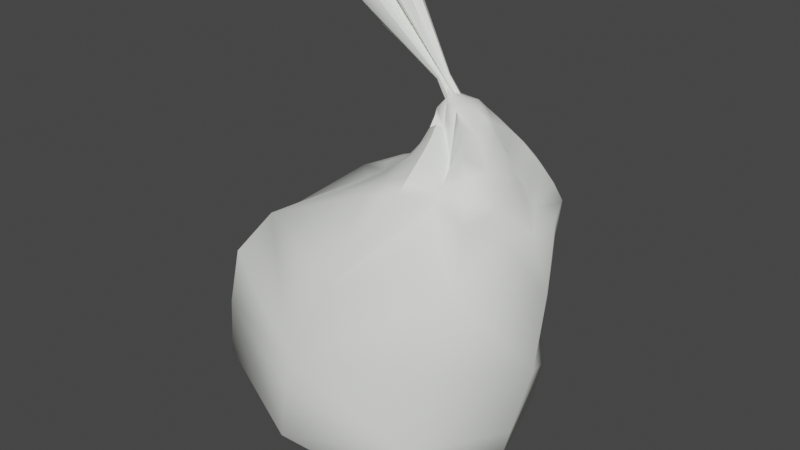 # Source: TrashBag.blend  (saved by Blender 2.83.19; exported with 4.5.12 LTS)
import bpy
from mathutils import Matrix  # noqa: F401  (used for matrix-valued properties, if any)

bpy.ops.wm.read_factory_settings(use_empty=True)
scene = bpy.context.scene
scene.name = 'Scene'

# ---- collections
col_collection = bpy.data.collections.new('Collection'); scene.collection.children.link(col_collection)

# ---- materials (node trees are filled in below, after node groups)
mat_people_white = bpy.data.materials.new('people_white')
mat_people_white.use_transparent_shadow = False
mat_people_white.diffuse_color = (0.9725, 1.0, 0.9451, 1.0)
mat_people_white.roughness = 0.5528

# ---- material node trees
mat_people_white.use_nodes = True; mat_people_white.node_tree.nodes.clear()
_N = mat_people_white.node_tree.nodes; _L = mat_people_white.node_tree.links
n0 = _N.new('ShaderNodeBsdfPrincipled'); n0.name = 'Principled BSDF'; n0.location = (10, 300)
n0.distribution = 'GGX'
n0.subsurface_method = 'BURLEY'
n0.inputs[0].default_value = (0.9725, 1.0, 0.9451, 1.0)
n0.inputs[2].default_value = 0.5528
n0.inputs[3].default_value = 1.45
n0.inputs[27].default_value = (0.0, 0.0, 0.0, 1.0)
n0.inputs[28].default_value = 1.0
n1 = _N.new('ShaderNodeOutputMaterial'); n1.name = 'Material Output'; n1.location = (300, 300)
n2 = _N.new('ShaderNodeNormalMap'); n2.name = 'Normal Map'; n2.location = (-300, -300)
n2.label = 'Normal/Map'
_L.new(n0.outputs[0], n1.inputs[0])
_L.new(n2.outputs[0], n0.inputs[5])
n1.is_active_output = True

# ---- world
world_world = bpy.data.worlds.new('World'); scene.world = world_world
world_world.use_nodes = True; world_world.node_tree.nodes.clear()
_N = world_world.node_tree.nodes; _L = world_world.node_tree.links
n0 = _N.new('ShaderNodeOutputWorld'); n0.name = 'World Output'; n0.location = (300, 300)
n1 = _N.new('ShaderNodeBackground'); n1.name = 'Background'; n1.location = (10, 300)
n1.inputs[0].default_value = (0.05088, 0.05088, 0.05088, 1.0)
_L.new(n1.outputs[0], n0.inputs[0])
n0.is_active_output = True
world_world.color = (0.05088, 0.05088, 0.05088)
world_world.use_sun_shadow = False
world_world.sun_shadow_jitter_overblur = 0.0

# ---- meshes
me_trashbag = bpy.data.meshes.new('TrashBag')
me_trashbag.from_pydata([(0.08292, 0.0675, -0.0006891), (0.05571, 0.07105, 0.0185), (0.07256, 0.05532, 0.02007), (0.06077, 0.08698, -0.0009166), (0.06076, 0.04335, 0.03938), (0.0479, 0.06104, 0.02361), (0.03343, 0.05943, 0.03386), (0.0352, 0.07618, 0.0163), (0.0336, 0.0933, -0.001558), (0.03774, 0.02518, 0.06742), (0.04131, 0.04715, 0.0388), (0.03476, 0.03664, 0.05037), (0.04854, 0.03293, 0.05555), (0.02353, 0.03386, 0.06156), (0.0289, 0.04484, 0.04949), (0.009128, 0.02533, 0.05581), (0.02083, 0.03577, 0.03714), (0.009114, 0.03319, 0.04304), (0.0201, 0.02565, 0.04907), (0.005525, 0.04341, 0.02723), (0.01883, 0.04906, 0.02196), (-0.029, 0.05836, -0.02379), (0.0124, 0.0644, 0.005811), (0.001614, 0.07995, -0.01012), (-0.004158, 0.0551, 0.0111), (-0.01572, 0.02912, 0.01104), (-0.03657, 0.03448, -0.003256), (-0.002632, 0.02366, 0.02688), (0.003125, 0.01872, 0.04256), (0.004482, 0.01481, 0.05553), (0.00522, 0.001963, 0.05066), (0.0005371, 0.001875, 0.04361), (-0.00584, 0.001123, 0.02817), (0.01188, -0.02099, 0.04851), (0.001702, -0.01359, 0.04529), (0.005369, -0.02821, 0.0509), (0.002751, -0.01008, 0.05849), (-0.003953, -0.01623, 0.02786), (-0.01845, -0.06527, 0.01122), (-0.01788, -0.02242, 0.01208), (-0.03548, -0.0281, -4.441e-05), (-0.005251, -0.05149, 0.02471), (-0.04254, -0.003262, -0.001264), (-0.01977, -0.001055, 0.01303), (0.002271, -0.03876, 0.03797), (0.01063, -0.06188, 0.03613), (0.006108, -0.07627, 0.02514), (0.01274, -0.04825, 0.04682), (0.02577, -0.05077, 0.05443), (0.0282, -0.06427, 0.04583), (0.02958, -0.07793, 0.03702), (0.01261, -0.03586, 0.05738), (0.01094, -0.026, 0.06663), (0.02511, -0.0285, 0.05689), (0.02217, -0.03812, 0.06324), (0.03359, -0.02016, 0.0749), (0.04771, -0.04934, 0.02634), (0.04316, -0.028, 0.06673), (0.04628, -0.04513, 0.02857), (0.0543, -0.03801, 0.05587), (0.04948, -0.05482, 0.02348), (0.07605, -0.06132, 0.02728), (0.05138, -0.06104, 0.0198), (0.05317, -0.06746, 0.0151), (0.06558, -0.04935, 0.04268), (0.07986, -0.02811, 0.02529), (0.0913, -0.03538, 0.01611), (0.06367, -0.02079, 0.05232), (0.06605, 0.001221, 0.05435), (0.0821, 0.0003467, 0.03528), (0.0972, -0.0007861, 0.01347), (0.05465, -0.01508, 0.05307), (0.03852, -0.01014, 0.07468), (0.04095, 0.002129, 0.07318), (0.05054, 0.001875, 0.06922), (0.0508, 0.01855, 0.05627), (0.04078, 0.01463, 0.07059), (0.06303, 0.02039, 0.02038), (0.07479, 0.02628, 0.001783), (0.08594, 0.03245, -0.01146), (0.02533, 0.02613, 0.07244), (0.03043, 0.02093, 0.07497), (0.017, 0.009058, 0.08101), (0.01537, 0.01077, 0.07988), (0.01006, 0.008638, 0.0828), (0.0191, 0.02787, 0.06957), (-0.06153, 0.08664, -0.02951), (-0.1203, 0.112, -0.05843), (-0.08854, 0.04405, -0.02667), (-0.1487, -0.06835, -0.06571), (-0.1024, -0.0073, -0.02619), (0.0007739, 0.01083, 0.09799), (-0.08007, 0.03333, 0.1775), (-0.06666, 0.03476, 0.1804), (-0.001521, 0.009077, 0.09701), (-0.06134, 0.03951, -0.01514), (-0.05029, 0.06889, -0.03609), (0.0129, 0.02615, 0.06664), (0.007629, 0.02099, 0.06435), (0.01115, 0.01077, 0.07764), (0.009277, 0.009053, 0.07689), (0.003865, 0.01255, 0.06393), (0.008713, 0.004766, 0.08078), (0.007302, 0.002798, 0.07698), (0.005479, 0.002319, 0.05895), (-0.004016, 0.005708, 0.09575), (-0.08613, 0.008911, 0.1326), (-0.09451, 0.01799, 0.1643), (-0.006865, 0.004072, 0.09301), (-0.004417, 0.009282, 0.09455), (-0.005759, 0.0007666, 0.09454), (-0.09004, -0.01415, 0.1587), (-0.09482, -0.002764, 0.158), (-0.005522, -0.002788, 0.09479), (-0.05351, -0.03052, -0.01103), (-0.03761, -0.07927, -0.00232), (0.002195, -0.007402, 0.06653), (0.01226, -0.01635, 0.05537), (0.007346, -0.000586, 0.07762), (0.007939, -0.004971, 0.07702), (0.008918, -0.02039, 0.07293), (0.009697, -0.005083, 0.0798), (0.01173, -0.00564, 0.08106), (0.02098, -0.0225, 0.06583), (-0.07103, -0.005469, -0.01384), (-0.07048, -0.03538, -0.02086), (-0.003833, -0.003687, 0.09639), (-0.07736, -0.01903, 0.1766), (-0.08723, -0.0226, 0.1661), (-0.00187, -0.003652, 0.0979), (-0.0009985, 0.001309, 0.09846), (-0.06203, -0.01142, 0.1894), (-0.08831, 0.006357, 0.191), (0.001667, -0.00167, 0.09991), (0.007031, -0.0006787, 0.09014), (0.02119, -0.0204, 0.07919), (0.02706, -0.0156, 0.08055), (0.01584, -0.003394, 0.08276), (-0.1311, -0.1245, -0.05034), (-0.06228, -0.0927, -0.01671), (-0.01299, -0.1054, -0.001171), (-0.0209, -0.1593, -0.08636), (0.02799, -0.1049, 0.0125), (-0.001323, -0.09084, 0.01297), (0.02982, -0.09139, 0.02641), (0.02264, 0.1224, -0.03621), (0.02932, 0.1088, -0.01859), (0.06355, 0.1014, -0.01996), (0.09757, 0.08786, -0.04363), (0.09125, 0.07843, -0.02154), (0.06419, 0.114, -0.03996), (-0.01164, 0.09394, -0.02469), (-0.02735, 0.1061, -0.04005), (0.002991, 0.006841, 0.09993), (-0.06001, 0.0293, 0.1867), (-0.0568, 0.02015, 0.1913), (0.002229, 0.009336, 0.09911), (0.01234, 0.002954, 0.08381), (0.01779, 0.006216, 0.08197), (0.0005029, 0.003843, 0.09916), (0.002686, 0.0008349, 0.1004), (-0.06626, 0.009526, 0.194), (-0.05792, -0.002056, 0.1928), (-0.002849, 0.0108, 0.0955), (-0.08918, 0.02875, 0.1595), (-0.08259, 0.03446, 0.1656), (-0.1688, -0.1025, -0.2946), (-0.1984, -0.007949, -0.304), (-0.07316, -0.01388, -0.3465), (-0.163, 0.08505, -0.3036), (0.02464, 0.07707, -0.3487), (0.05327, -0.01847, -0.3608), (-0.06866, 0.1134, -0.3385), (0.01884, -0.1105, -0.3397), (-0.07649, -0.1398, -0.3263), (-0.2032, -0.1322, -0.2509), (-0.2423, -0.003765, -0.2453), (-0.2005, -0.13, -0.1834), (0.09589, 0.03752, -0.03384), (-0.07556, -0.1801, -0.2841), (-0.06513, 0.1574, -0.3003), (-0.1954, 0.1209, -0.2631), (-0.1925, 0.1231, -0.1941), (-0.241, -0.001353, -0.1756), (-0.0576, 0.1603, -0.2358), (0.0625, 0.1096, -0.3335), (0.07445, 0.112, -0.2751), (-0.06803, -0.1772, -0.2195), (0.06651, -0.1409, -0.2626), (0.05467, -0.1436, -0.3213), (0.1123, -0.04961, -0.02863), (0.1447, -0.007744, -0.1017), (0.1213, -0.00374, -0.04005), (0.1028, -0.04271, -0.005189), (0.1102, -0.002095, -0.009681), (0.09979, -0.109, -0.06959), (0.1166, 0.04543, -0.04406), (0.08482, -0.07297, 0.009567), (0.09163, -0.08405, -0.01109), (0.001626, 0.1537, -0.07927), (0.09029, 0.09002, -0.09742), (0.03096, -0.007446, 0.08072), (0.05453, -0.07349, 0.00917), (0.0553, -0.07906, 0.001806), (-0.03373, 0.1617, -0.1516), (0.07208, 0.09322, -0.1824), (-0.1704, 0.1213, -0.1157), (-0.1921, -0.06638, -0.1225), (-0.1817, -0.1313, -0.1107), (-0.05969, -0.1784, -0.181), (0.08257, -0.1265, -0.1685), (0.1016, -0.01892, -0.3391), (0.115, -0.01662, -0.2828), (0.1372, -0.01255, -0.1941), (0.01716, -0.0005713, 0.08293), (0.0329, 0.002466, 0.07972), (0.0328, 0.0125, 0.07766)], [], [(0, 1, 2), (0, 3, 1), (4, 1, 5), (4, 2, 1), (6, 1, 7), (6, 5, 1), (8, 1, 3), (8, 7, 1), (9, 10, 11), (9, 12, 10), (13, 10, 14), (13, 11, 10), (6, 10, 5), (6, 14, 10), (4, 10, 12), (4, 5, 10), (15, 16, 17), (15, 18, 16), (19, 16, 20), (19, 17, 16), (6, 16, 14), (6, 20, 16), (13, 16, 18), (13, 14, 16), (21, 22, 23), (21, 24, 22), (8, 22, 7), (8, 23, 22), (6, 22, 20), (6, 7, 22), (19, 22, 24), (19, 20, 22), (21, 25, 24), (21, 26, 25), (19, 25, 27), (19, 24, 25), (15, 28, 29), (15, 17, 28), (30, 28, 31), (30, 29, 28), (32, 28, 27), (32, 31, 28), (33, 34, 35), (33, 36, 34), (32, 34, 31), (32, 37, 34), (30, 34, 36), (30, 31, 34), (38, 39, 40), (38, 41, 39), (42, 39, 43), (42, 40, 39), (44, 39, 41), (44, 37, 39), (38, 45, 41), (38, 46, 45), (44, 45, 47), (44, 41, 45), (48, 45, 49), (48, 47, 45), (50, 45, 46), (50, 49, 45), (33, 51, 52), (33, 35, 51), (53, 51, 54), (53, 52, 51), (48, 51, 47), (48, 54, 51), (44, 51, 35), (44, 47, 51), (55, 56, 57), (55, 58, 56), (59, 56, 60), (59, 57, 56), (48, 56, 54), (48, 60, 56), (53, 56, 58), (53, 54, 56), (61, 62, 63), (61, 64, 62), (50, 62, 49), (50, 63, 62), (48, 62, 60), (48, 49, 62), (59, 62, 64), (59, 60, 62), (61, 65, 64), (61, 66, 65), (59, 65, 67), (59, 64, 65), (68, 65, 69), (68, 67, 65), (70, 65, 66), (70, 69, 65), (55, 71, 72), (55, 57, 71), (73, 71, 74), (73, 72, 71), (68, 71, 67), (68, 74, 71), (59, 71, 57), (59, 67, 71), (9, 75, 12), (9, 76, 75), (4, 75, 77), (4, 12, 75), (68, 75, 74), (68, 77, 75), (73, 75, 76), (73, 74, 75), (0, 78, 79), (0, 2, 78), (70, 78, 69), (70, 79, 78), (68, 78, 77), (68, 69, 78), (4, 78, 2), (4, 77, 78), (9, 80, 81), (9, 11, 80), (82, 80, 83), (82, 81, 80), (84, 80, 85), (84, 83, 80), (13, 80, 11), (13, 85, 80), (86, 87, 88), (88, 89, 90), (91, 92, 93), (91, 94, 92), (88, 87, 89), (21, 95, 26), (21, 96, 95), (15, 97, 18), (15, 98, 97), (13, 97, 85), (13, 18, 97), (84, 97, 99), (84, 85, 97), (100, 97, 98), (100, 99, 97), (100, 101, 102), (100, 98, 101), (103, 101, 104), (103, 102, 101), (30, 101, 29), (30, 104, 101), (105, 106, 107), (105, 108, 106), (100, 105, 109), (100, 102, 105), (86, 95, 96), (86, 88, 95), (110, 111, 112), (110, 113, 111), (108, 112, 106), (108, 110, 112), (38, 114, 115), (38, 40, 114), (33, 116, 36), (33, 117, 116), (30, 116, 104), (30, 36, 116), (103, 116, 118), (103, 104, 116), (119, 116, 117), (119, 118, 116), (33, 120, 117), (33, 52, 120), (119, 120, 121), (119, 117, 120), (122, 120, 123), (122, 121, 120), (53, 120, 52), (53, 123, 120), (90, 114, 124), (90, 125, 114), (126, 127, 128), (126, 129, 127), (119, 126, 113), (119, 121, 126), (42, 114, 40), (42, 124, 114), (130, 131, 132), (130, 133, 131), (122, 130, 129), (122, 134, 130), (90, 89, 125), (55, 135, 58), (55, 136, 135), (53, 135, 123), (53, 58, 135), (122, 135, 134), (122, 123, 135), (137, 135, 136), (137, 134, 135), (125, 138, 139), (125, 89, 138), (139, 138, 140), (140, 141, 142), (140, 138, 141), (38, 143, 46), (38, 115, 143), (50, 143, 144), (50, 46, 143), (142, 143, 140), (142, 144, 143), (139, 143, 115), (145, 146, 147), (148, 147, 149), (148, 150, 147), (21, 151, 96), (21, 23, 151), (86, 151, 152), (86, 96, 151), (145, 151, 146), (145, 152, 151), (153, 154, 155), (153, 156, 154), (153, 157, 158), (153, 159, 157), (160, 161, 162), (160, 159, 161), (94, 83, 84), (94, 91, 83), (156, 93, 154), (156, 91, 93), (163, 164, 165), (163, 109, 164), (94, 165, 92), (94, 163, 165), (108, 102, 103), (108, 105, 102), (109, 107, 164), (109, 105, 107), (113, 118, 119), (113, 110, 118), (110, 103, 118), (110, 108, 103), (129, 121, 122), (129, 126, 121), (113, 128, 111), (113, 126, 128), (133, 134, 137), (133, 130, 134), (129, 132, 127), (129, 130, 132), (166, 167, 168), (133, 162, 131), (133, 160, 162), (157, 159, 160), (169, 168, 167), (170, 171, 168), (169, 172, 168), (173, 174, 168), (173, 168, 171), (170, 168, 172), (166, 168, 174), (166, 175, 176), (177, 176, 175), (148, 149, 178), (166, 176, 167), (166, 179, 175), (0, 178, 149), (169, 180, 172), (169, 181, 180), (169, 167, 176), (182, 181, 176), (169, 176, 181), (182, 176, 183), (182, 184, 180), (177, 183, 176), (170, 172, 180), (170, 180, 185), (186, 180, 184), (186, 185, 180), (182, 180, 181), (166, 174, 179), (177, 179, 187), (177, 175, 179), (188, 179, 189), (188, 187, 179), (173, 179, 174), (173, 189, 179), (190, 191, 192), (70, 66, 193), (70, 193, 194), (190, 195, 191), (61, 193, 66), (148, 178, 196), (61, 197, 193), (192, 193, 190), (192, 194, 193), (198, 195, 190), (145, 199, 152), (0, 79, 178), (192, 178, 194), (192, 196, 178), (192, 191, 196), (8, 146, 151), (159, 155, 161), (70, 194, 178), (70, 178, 79), (196, 200, 148), (196, 191, 200), (8, 151, 23), (159, 153, 155), (55, 201, 136), (55, 72, 201), (139, 140, 143), (61, 202, 197), (61, 63, 202), (198, 202, 203), (198, 197, 202), (142, 202, 144), (142, 203, 202), (50, 202, 63), (50, 144, 202), (142, 141, 203), (203, 195, 198), (203, 141, 195), (186, 204, 205), (186, 184, 204), (200, 204, 199), (200, 205, 204), (87, 204, 206), (87, 199, 204), (182, 204, 184), (182, 206, 204), (182, 207, 206), (182, 183, 207), (87, 207, 89), (87, 206, 207), (138, 207, 208), (138, 89, 207), (177, 207, 183), (177, 208, 207), (177, 209, 208), (177, 187, 209), (138, 209, 141), (138, 208, 209), (195, 209, 210), (195, 141, 209), (188, 209, 187), (188, 210, 209), (186, 211, 185), (186, 212, 211), (170, 211, 171), (170, 185, 211), (173, 211, 189), (173, 171, 211), (188, 211, 212), (188, 189, 211), (200, 213, 205), (200, 191, 213), (186, 213, 212), (186, 205, 213), (188, 213, 210), (188, 212, 213), (195, 213, 191), (195, 210, 213), (148, 200, 150), (150, 199, 145), (150, 200, 199), (0, 147, 3), (0, 149, 147), (8, 147, 146), (8, 3, 147), (145, 147, 150), (137, 201, 214), (137, 136, 201), (157, 201, 215), (157, 214, 201), (73, 201, 72), (73, 215, 201), (152, 87, 86), (152, 199, 87), (157, 160, 214), (27, 28, 19), (17, 19, 28), (84, 99, 94), (163, 94, 99), (124, 42, 95), (26, 95, 42), (90, 124, 88), (95, 88, 124), (137, 214, 133), (160, 133, 214), (190, 193, 198), (197, 198, 193), (216, 76, 81), (9, 81, 76), (157, 215, 158), (216, 158, 215), (158, 216, 82), (81, 82, 216), (32, 27, 25), (32, 25, 43), (42, 43, 25), (42, 25, 26), (44, 35, 34), (44, 34, 37), (32, 43, 39), (32, 39, 37), (82, 83, 91), (82, 91, 156), (100, 109, 163), (100, 163, 99), (15, 29, 101), (15, 101, 98), (139, 115, 114), (139, 114, 125), (82, 156, 153), (82, 153, 158), (73, 76, 216), (73, 216, 215)])
me_trashbag.polygons.foreach_set('use_smooth', [True] * 416)
_k = set([(6, 14), (13, 14), (15, 17), (17, 19), (33, 34), (33, 51), (33, 117), (34, 35), (34, 36), (35, 51), (48, 49), (48, 54), (49, 50), (50, 144), (51, 52), (51, 53), (51, 54), (52, 120), (53, 54), (53, 58), (53, 123), (55, 57), (55, 58), (56, 58), (56, 60), (57, 59), (59, 64), (60, 62), (61, 64), (62, 63), (83, 84), (83, 91), (84, 94), (84, 97), (84, 99), (86, 95), (86, 151), (87, 206), (94, 165), (99, 100), (99, 163), (100, 102), (100, 109), (102, 103), (102, 105), (103, 108), (103, 118), (105, 106), (105, 107), (106, 108), (107, 109), (113, 119), (117, 119), (118, 119), (119, 121), (121, 122), (122, 123), (122, 129), (122, 134), (126, 127), (127, 129), (129, 132), (130, 131), (130, 132), (130, 134), (131, 133), (133, 137), (134, 135), (134, 137), (138, 208), (142, 144), (153, 155), (153, 158), (155, 159), (157, 158), (157, 159), (157, 214), (159, 161), (160, 161), (160, 214), (163, 165), (177, 208), (182, 206), (195, 198), (197, 198)])
me_trashbag.attributes.new('sharp_edge', 'BOOLEAN', 'EDGE').data.foreach_set('value', [ (min(e.vertices), max(e.vertices)) in _k for e in me_trashbag.edges])
_uv = me_trashbag.uv_layers.new(name='UVSet0')
_uv.uv.foreach_set('vector', [-7.784, 1.156, -8.726, 2.54, -7.575, 2.449, -8.117, 1.089, -9.571, 1.333, -9.029, 2.493, 10.48, 2.345, 11.47, 0.8962, 10.8, 1.034, -7.521, 2.426, -7.673, 1.155, -8.824, 1.253, 0.7933, -1.722, 1.948, -2.636, 0.9274, -2.931, -12.39, 16.08, -12.96, 15.39, -13.63, 15.28, -0.7335, -2.949, 0.4523, -1.514, 0.6515, -2.779, 0.7879, -3.886, 0.828, -2.647, 1.85, -2.357, 6.594, 7.81, 7.567, 6.28, 6.916, 6.823, 0.645, 3.163, 1.208, 2.473, 0.8753, 1.365, -9.331, 4.528, -9.523, 2.949, -9.708, 3.756, -11.05, 7.862, -11.12, 7.06, -11.62, 6.378, -8.837, 0.927, -8.099, 1.146, -8.451, 0.1249, -9.107, 2.206, -8.633, 3.19, -8.364, 2.408, 1.391, 1.646, 0.4092, 1.507, 0.7743, 2.604, 1.834, -1.182, 1.203, -2.373, 0.8575, -1.35, -0.1421, 5.374, 0.5263, 4.355, -0.08434, 4.627, -5.713, 3.607, -5.256, 3.154, -5.495, 2.408, 3.168, 0.5327, 3.727, 1.348, 3.916, 0.3523, -0.2496, 3.516, -0.1399, 4.468, 0.4699, 4.194, 12.73, 18.89, 11.4, 18.63, 11.77, 19.42, 13.02, 15.51, 12.48, 14.57, 11.7, 15.22, 11.8, 21.3, 12.23, 20.15, 11.57, 20.57, 10.53, 20.01, 11.29, 19.61, 10.91, 18.83, 13.67, 8.483, 13.91, 11.03, 14.77, 10.14, 5.803, 7.811, 6.379, 9.88, 7.364, 9.844, 14.11, 9.877, 12.29, 9.649, 13.19, 10.71, 14.45, 5.964, 13.28, 4.608, 12.64, 5.664, 13.48, 15.79, 13.94, 14.08, 13.04, 14.81, 11.7, 11.78, 12.65, 11.02, 11.7, 10.01, 6.073, 2.709, 7.084, 1.55, 6.1, 1.602, 2.881, -0.6613, 3.625, -0.8562, 3.612, -2.015, 13.68, 12.1, 11.92, 13.68, 13.25, 14.2, 7.813, 0.6704, 6.55, 1.684, 7.0, 2.895, 12.76, 14.35, 12.21, 12.93, 11.78, 13.91, 12.66, 14.16, 13.38, 13.32, 12.07, 12.77, 10.88, 19.68, 10.69, 18.9, 10.34, 19.49, 11.0, 19.69, 11.54, 19.18, 10.81, 18.91, 10.52, 17.8, 11.44, 17.62, 10.62, 17.39, 10.5, 20.33, 11.06, 20.74, 11.43, 20.17, 10.76, 17.96, 11.42, 18.99, 11.87, 18.25, 10.74, 17.98, 10.57, 18.79, 11.4, 19.0, 8.606, -0.5005, 8.762, -1.131, 8.126, -0.6398, 5.836, 19.7, 6.483, 20.28, 6.476, 19.59, 10.81, 18.81, 9.824, 19.48, 10.59, 19.62, 10.74, 19.21, 9.908, 18.96, 9.754, 19.87, 10.24, 20.47, 9.563, 19.97, 9.541, 20.66, 10.42, 19.03, 10.55, 18.63, 9.784, 18.48, 7.787, 13.24, 9.717, 14.17, 9.902, 13.08, 7.911, 14.56, 8.225, 15.69, 9.9, 15.36, 10.88, 14.23, 9.347, 14.96, 10.3, 15.45, 10.81, 14.73, 9.571, 14.37, 9.271, 15.44, 8.479, 18.35, 9.838, 17.12, 8.157, 17.41, 8.726, 16.45, 9.977, 16.21, 9.98, 15.11, 7.595, 15.19, 6.851, 16.96, 7.771, 16.34, 6.702, 17.11, 5.389, 17.86, 5.695, 18.74, 7.766, 19.38, 6.598, 18.99, 7.019, 19.75, 7.546, 18.98, 7.346, 18.0, 6.387, 18.56, 4.081, 20.82, 4.437, 19.56, 3.621, 20.16, 4.609, 20.59, 5.223, 20.13, 4.917, 19.31, 3.261, 18.96, 4.5, 19.05, 4.297, 18.14, 3.309, 19.35, 3.737, 20.05, 4.548, 19.44, 9.428, 19.43, 8.591, 19.65, 8.943, 20.23, 7.8, 3.309, 7.303, 3.252, 7.117, 3.842, 7.23, 6.576, 6.558, 6.303, 6.705, 6.855, -4.054, 21.46, -3.347, 21.96, -3.351, 21.28, 4.156, 20.98, 5.114, 21.29, 4.783, 20.55, 4.258, 21.03, 4.746, 21.66, 5.218, 21.33, 7.797, 19.58, 7.478, 20.64, 8.044, 20.39, 7.518, 19.73, 6.764, 20.08, 7.181, 20.78, 2.384, 22.28, 1.193, 19.61, 1.795, 21.83, 8.674, 19.58, 7.94, 16.97, 7.754, 16.81, 6.065, 20.99, 6.041, 19.38, 5.794, 19.17, 1.276, 21.19, 1.979, 21.79, 1.371, 19.58, -7.44, 17.69, -8.406, 16.19, -7.763, 18.41, -7.779, 16.28, -8.427, 14.43, -8.604, 14.7, -8.717, 16.79, -8.597, 14.63, -8.73, 14.84, -8.999, 15.66, -8.438, 15.85, -8.523, 13.54, -0.4997, 20.48, 0.6564, 19.91, 0.4579, 19.55, -1.705, 20.29, -1.026, 21.17, -0.5191, 19.79, -6.216, 17.22, -7.74, 16.65, -6.569, 17.95, -6.296, 16.64, -7.68, 15.66, -7.812, 16.05, -7.627, 16.89, -8.181, 14.75, -8.363, 15.08, -7.094, 18.15, -6.75, 17.42, -7.881, 16.08, -0.08579, 21.96, -0.3013, 19.82, -0.7986, 21.2, 5.975, 21.01, 5.707, 19.19, 5.434, 18.93, -8.463, 13.87, -10.06, 14.38, -8.627, 14.97, -8.52, 11.15, -10.12, 11.0, -10.05, 11.82, -8.363, 18.79, -9.882, 17.41, -9.349, 18.94, -8.793, 14.5, -8.6, 13.48, -10.01, 12.84, -10.16, 18.88, -9.822, 16.73, -10.85, 17.84, -10.71, 17.9, -9.722, 17.39, -10.08, 15.82, -11.74, 12.01, -10.02, 12.15, -10.11, 11.34, -11.69, 16.77, -11.05, 17.94, -9.973, 16.88, -7.858, 20.32, -8.995, 19.29, -8.384, 20.51, -9.169, 13.54, -8.981, 12.83, -9.868, 12.17, -4.009, 23.32, -4.646, 21.98, -4.5, 23.16, -10.08, 17.96, -9.467, 17.81, -9.834, 16.49, -0.42, 17.9, -0.05647, 16.97, -0.5622, 16.79, -8.806, 20.87, -8.044, 21.63, -7.903, 20.45, -8.78, 13.12, -9.899, 13.4, -8.985, 14.02, -4.419, 10.98, -5.104, 11.7, -4.734, 12.09, -11.46, 13.16, -11.38, 12.24, -12.06, 12.5, -10.53, 10.82, -9.955, 10.85, -10.16, 9.979, -12.86, 19.78, -11.34, 20.21, -12.12, 18.48, -12.79, 12.56, -12.03, 13.4, -11.34, 13.17, -8.023, 6.898, -9.103, 7.315, -8.257, 7.947, -6.765, 13.45, -7.886, 11.85, -7.885, 13.75, -10.27, 15.17, -11.32, 14.45, -10.9, 15.24, -4.561, 0.4645, -4.17, 0.1227, -4.668, -0.8085, -14.74, 16.16, -12.74, 15.51, -13.41, 14.88, -14.85, 17.86, -13.84, 18.7, -12.82, 17.31, -4.689, 7.947, -6.499, 7.559, -5.115, 9.204, -3.295, 0.7237, -4.877, -0.7349, -5.06, 0.1659, -0.601, 7.451, -0.5442, 4.507, -1.022, 5.541, -4.766, 8.98, -4.23, 7.853, -5.52, 6.133, -12.73, 19.54, -12.77, 17.36, -13.75, 18.77, -12.42, 20.18, -11.78, 18.83, -12.57, 18.01, -4.386, 1.464, -4.942, 1.84, -4.589, 1.994, -2.083, 6.223, -2.376, 5.228, -2.694, 6.499, 7.105, -0.8006, 8.059, -1.219, 7.114, -0.931, 5.191, -4.468, 6.106, -4.708, 6.03, -5.085, 6.019, 2.777, 7.24, 2.422, 7.077, 2.108, -9.818, 10.77, -10.04, 10.54, -11.0, 10.29, -3.799, 5.776, -3.571, 6.41, -3.33, 5.122, 2.879, 4.439, 2.549, 4.876, 2.815, 5.11, 15.7, 4.362, 17.31, 1.242, 13.61, 2.945, 13.37, 11.4, 8.402, 6.958, 10.87, 10.49, -0.5005, 23.04, -4.969, 26.7, -4.32, 26.94, 2.526, 24.83, 2.403, 24.74, -1.719, 28.76, 14.32, 11.03, 18.26, 10.02, 10.14, 5.836, 6.458, -1.471, 4.538, -1.525, 5.29, -0.349, 6.547, -3.789, 6.09, -5.045, 4.627, -3.854, 0.8165, 17.93, 0.9349, 18.49, 1.404, 17.66, 9.158, 17.94, 8.827, 18.29, 9.143, 18.51, 7.186, 12.52, 6.488, 12.61, 6.75, 12.85, 8.002, 22.53, 7.792, 21.79, 7.302, 22.61, 10.39, 20.9, 11.46, 20.36, 10.56, 20.68, 7.904, 10.69, 9.075, 10.24, 8.86, 9.961, 9.661, 15.53, 10.64, 15.25, 10.35, 15.0, 9.599, 14.78, 9.698, 14.87, 10.57, 14.49, 9.474, 16.87, 9.711, 16.19, 9.219, 17.01, 10.14, 18.54, 10.86, 18.06, 10.43, 17.88, 10.02, 21.52, 10.68, 21.01, 10.24, 20.64, 10.2, 21.12, 10.24, 21.34, 10.85, 20.6, 10.53, 20.08, 10.85, 20.87, 11.07, 20.5, 10.42, 20.08, 10.33, 20.48, 10.76, 20.85, -0.1019, 22.83, -4.397, 24.18, -4.992, 25.77, 0.2524, 23.74, 0.1238, 23.56, -4.038, 25.1, 10.42, 14.18, 10.11, 15.31, 10.3, 15.29, 9.873, 12.0, 9.646, 12.18, 9.753, 13.16, -15.77, 13.49, -13.3, 13.53, -15.0, 12.7, 15.66, 4.328, 13.55, 2.933, 13.19, 4.384, 9.911, 10.36, 8.754, 15.58, 9.333, 15.8, 9.231, 14.72, 9.066, 14.65, 6.51, 19.32, 4.201, 8.864, 8.293, 12.51, 8.054, 11.06, 8.929, 6.665, 8.751, 6.733, 10.57, 11.89, 7.722, 13.5, 10.2, 12.4, 7.609, 12.14, 7.798, 12.5, 9.912, 12.33, 10.23, 11.32, 6.144, 19.31, 6.856, 20.31, 6.79, 19.89, 1.372, 21.88, 1.414, 22.29, 2.021, 22.92, 9.886, 20.39, 9.178, 21.0, 9.782, 20.79, 10.34, 20.44, 9.634, 20.63, 9.638, 21.06, 10.2, 20.81, 9.868, 20.11, 10.03, 20.79, 9.458, 21.29, 9.677, 20.41, 9.075, 20.61, 3.775, 22.3, 3.998, 21.73, 3.367, 21.12, 9.359, 21.33, 9.562, 21.42, 9.466, 20.72, 9.062, 20.2, 8.68, 21.37, 9.175, 20.6, 9.278, 18.75, 8.816, 19.57, 9.02, 19.95, 9.314, 21.31, 8.643, 20.88, 9.246, 21.46, 9.795, 20.87, 9.571, 19.65, 9.119, 20.44, -3.7, 22.45, -3.397, 21.66, -3.984, 21.26, 7.606, 21.26, 7.701, 21.18, 7.197, 20.51, -3.763, 21.7, -2.976, 22.62, -3.046, 22.19, -2.45, 22.15, -2.227, 22.68, -1.6, 23.01, 11.84, 12.41, 9.257, 13.52, 10.78, 13.72, 11.44, 14.83, 9.293, 14.88, 8.778, 15.75, -1.897, 20.46, 2.529, 23.72, 2.945, 23.1, -0.3799, 17.38, -0.4656, 17.47, 3.901, 20.83, 3.641, 15.33, 4.218, 16.31, 4.312, 16.23, 0.9073, 18.06, 0.8318, 18.2, 1.583, 18.97, 10.76, 14.46, 9.973, 13.13, 9.523, 14.09, 9.877, 15.35, 10.82, 14.1, 9.298, 13.91, 6.766, 11.44, 8.348, 16.72, 9.916, 16.97, 7.047, 11.46, 6.843, 11.52, 8.483, 16.79, -8.474, 19.99, -8.201, 21.09, -7.983, 20.96, -4.263, 23.43, -4.055, 23.96, -3.648, 24.38, 11.44, 14.49, 11.31, 10.18, 9.299, 14.54, -2.494, 22.99, -1.853, 23.12, -3.302, 20.4, -3.403, 22.13, -3.093, 22.5, -2.769, 22.29, 6.042, 19.08, 6.319, 20.25, 6.339, 19.58, 2.533, 20.03, 1.245, 18.57, 2.862, 21.19, 8.55, 18.36, 7.709, 18.09, 8.788, 18.87, 8.174, 20.75, 7.365, 19.82, 7.327, 20.5, 2.738, 19.22, 2.225, 18.47, 2.018, 18.8, -9.396, 15.22, -9.281, 15.8, -8.754, 14.57, 10.38, 10.13, 8.061, 5.044, 7.641, 9.17, 10.38, 9.455, 10.45, 4.656, 7.413, 4.721, 7.056, 12.13, 8.698, 8.324, 4.738, 13.44, 2.067, 17.28, 1.647, 12.24, 0.1101, 18.19, 1.565, 17.33, 7.079, 13.95, 1.26, 12.28, 6.82, 16.77, 5.294, 16.55, 5.518, 17.54, 6.647, 15.36, 6.866, 14.01, 5.127, 15.1, 2.135, 19.56, 3.253, 17.82, 1.835, 18.75, 3.375, 18.81, 4.403, 17.99, 4.304, 16.97, 1.252, 17.54, 2.877, 17.61, 3.128, 16.47, 1.297, 18.07, 1.479, 19.03, 2.922, 18.14, 7.418, 11.57, 5.364, 14.27, 7.055, 13.11, -2.381, -2.002, -1.962, -0.9195, -0.2099, -0.8919, -7.971, 2.812, -9.497, 4.368, -7.729, 4.03, -7.806, 2.936, -9.876, 3.426, -9.345, 4.481, 14.38, 8.269, 16.02, 9.366, 15.13, 7.167, 14.07, 8.928, 15.03, 10.67, 15.85, 9.786, 4.971, -3.895, 7.226, -2.741, 7.006, -3.976, 6.372, 22.41, 5.616, 21.61, 4.031, 23.38, 12.46, 1.894, 10.17, 1.836, 12.05, 2.977, 12.55, -1.183, 10.27, -2.51, 10.25, -1.255, -9.351, 15.37, -10.82, 20.65, -10.3, 20.79, -9.757, 15.76, -9.893, 15.75, -10.79, 21.13, -5.071, 24.42, -5.553, 23.6, -5.884, 23.59, -5.501, 24.33, -5.33, 24.23, -5.969, 23.5, -9.132, 14.19, -10.01, 19.95, -9.334, 19.71, -7.917, 13.59, -8.109, 13.55, -9.775, 19.12, 4.627, 24.38, 5.584, 23.64, 5.274, 23.73, 3.73, 24.01, 3.856, 24.1, 4.703, 23.3, -6.063, 16.43, -9.396, 20.78, -8.951, 21.07, -6.992, 15.47, -7.1, 15.42, -10.06, 20.01, 1.067, 24.67, -3.503, 27.63, -3.185, 28.06, 2.111, 24.79, 2.026, 24.71, -2.346, 27.92, -3.95, 18.41, -8.249, 21.77, -8.121, 22.37, -7.057, 13.07, -7.169, 13.0, -10.69, 17.15, 1.891, 23.36, 2.752, 22.87, 2.694, 22.65, 1.461, 22.74, 1.591, 22.91, 2.323, 22.25, 9.345, 16.18, 7.224, 21.48, 7.864, 21.4, 10.28, 11.01, 10.09, 11.03, 10.59, 16.72, 9.267, 18.66, 9.751, 17.7, 9.56, 17.58, 9.497, 17.68, 9.668, 17.73, 9.922, 16.69, 9.743, 17.39, 10.14, 16.37, 9.969, 16.35, 9.275, 12.45, 9.459, 12.4, 9.246, 11.35, 2.844, 17.69, 2.223, 16.81, 2.121, 16.88, 0.9932, 19.78, 1.083, 19.7, 0.3221, 18.94, 6.078, 6.118, 8.77, 10.93, 9.138, 10.48, 1.721, 11.04, 1.64, 11.13, 5.992, 14.52, 6.554, 13.18, 6.418, 12.64, 6.023, 12.2, 7.04, 13.25, 7.246, 13.19, 6.929, 12.7, -8.549, 19.02, -5.988, 24.85, -5.291, 23.46, -7.734, 20.61, -7.948, 20.75, -4.547, 26.13, 7.51, 10.13, 11.4, 13.23, 13.82, 7.063, -6.768, 23.6, -3.501, 28.04, -3.085, 27.7, -7.363, 23.14, -7.482, 23.2, -4.264, 27.7, -7.75, 11.9, -8.057, 12.82, -7.865, 12.85, 3.53, 19.99, 5.707, 13.32, -0.06973, 16.55, 2.929, 19.27, 4.488, 14.49, -1.876, 14.63, 6.818, 19.31, 11.74, 17.56, 7.989, 12.39, 1.009, 10.85, -3.479, 8.57, -4.301, 14.9, 3.327, 10.4, -0.9951, 15.49, 5.351, 15.0, 1.471, 19.54, -3.004, 14.58, -3.358, 20.95, 6.385, 10.77, 12.98, 8.372, 7.23, 5.611, 10.22, 6.637, 8.126, 8.998, 14.15, 11.97, 9.879, 7.124, 17.07, 5.704, 10.62, 3.827, -16.23, 14.91, -15.45, 15.87, -13.68, 14.64, 11.49, 4.621, 16.19, 9.291, 16.36, 5.626, 12.11, -2.16, 6.028, -2.327, 12.21, 0.9923, -14.74, 16.37, -13.88, 14.21, -15.61, 15.48, 2.243, 13.75, 7.998, 15.74, 7.394, 12.88, 1.039, 15.77, -0.2528, 18.65, 6.727, 17.95, 12.74, 12.27, 8.108, 10.44, 6.241, 13.6, 15.64, 8.993, 16.53, 5.657, 9.911, 4.5, 13.55, 13.64, 7.101, 15.17, 13.62, 16.79, 15.41, 9.283, 9.682, 4.791, 8.762, 8.156, -2.639, 4.119, 4.622, 3.373, 4.828, 0.1254, 9.906, 7.233, 16.36, 9.219, 17.1, 5.809, -2.681, 12.43, -7.68, 13.01, -8.182, 15.88, 1.847, 15.92, -3.108, 20.11, 3.547, 17.89, -1.852, 1.938, -9.174, 0.5765, -8.906, 3.82, -1.957, 2.518, -2.448, -0.4227, -9.28, 1.164, -2.527, 4.335, 4.944, 0.3505, -2.047, 0.9148, 12.09, -1.799, 7.563, -4.401, 6.006, -1.933, 10.97, 5.122, 4.178, 0.1774, 3.917, 3.421, 11.09, 4.994, 11.15, 1.615, 4.324, 0.005265, -6.82, 2.101, 0.2204, -0.326, -6.771, -0.8944, -6.773, 2.239, 0.4733, 3.072, 0.2723, -0.1761, -6.625, -7.183, -0.4983, -5.036, -1.623, -7.73, -3.315, -9.884, -4.911, -7.823, 1.849, -5.95, -10.11, 13.55, -13.49, 10.56, -12.51, 13.71, -11.73, 15.49, -10.04, 15.02, -10.19, 13.77, -11.72, 15.51, -10.17, 13.8, -12.19, 14.27, -10.58, 15.84, -8.375, 12.92, -14.14, 13.06, -8.505, 16.34, -10.38, 15.0, -10.11, 16.24, -16.6, 6.202, -14.17, 5.37, -15.02, 4.494, -8.516, 15.91, -8.474, 14.76, -10.37, 14.55, -12.52, 13.31, -9.994, 14.45, -10.12, 13.14, -12.62, 14.13, -12.11, 15.67, -10.08, 15.24, -8.483, 16.01, -8.505, 12.81, -10.66, 15.76, 11.1, 0.4278, 11.67, -2.377, 8.714, -0.6833, -14.81, 16.55, -13.35, 15.43, -14.01, 14.36, -7.872, 9.447, -10.16, 10.29, -7.862, 11.07, -12.95, 5.387, -15.0, 6.789, -14.06, 7.568, -11.43, 11.9, -12.08, 8.66, -13.85, 12.43, 11.83, 3.603, 12.41, 2.589, 10.56, 1.4, -6.658, 23.68, -3.981, 28.47, -3.261, 28.39, -7.428, 9.625, -7.287, 8.302, -9.563, 7.454, -6.649, 8.1, -8.668, 5.821, -8.536, 7.064, -10.25, 15.77, -13.34, 13.69, -12.52, 16.28, -9.478, 14.28, -7.096, 10.86, -12.54, 12.17, 14.9, 6.275, 14.42, 3.781, 13.84, 4.842, -5.387, 24.22, -5.559, 24.32, -2.41, 28.82, -6.841, 18.6, -7.062, 19.28, -6.667, 19.06, -7.146, 18.48, -7.652, 18.71, -7.393, 19.14, 6.46, 14.95, 4.006, 15.98, 3.871, 17.14, -3.181, 20.28, -2.234, 19.08, -3.736, 19.28, -1.363, 20.58, -0.362, 19.7, -0.5175, 19.3, -4.915, 18.11, -2.97, 19.09, -3.043, 18.63, -4.296, 17.88, -3.829, 19.01, -2.326, 18.81, -5.06, 17.3, -7.073, 17.75, -5.384, 18.22, -5.029, 17.19, -6.984, 17.19, -7.04, 17.65, -5.969, 17.96, -7.317, 16.64, -7.406, 17.06, -5.877, 18.17, -5.563, 17.38, -7.242, 16.88, -5.031, 16.9, -2.887, 11.13, -6.987, 16.9, -2.522, 17.96, -5.154, 14.36, -4.404, 17.47, -4.272, 18.35, -0.5221, 12.35, -6.713, 14.61, -8.267, -2.719, -13.58, 4.018, -7.432, 1.939, -1.703, 2.507, -8.76, 4.378, -7.716, 8.625, -5.361, 12.95, -12.67, 10.68, -10.74, 14.23, -4.831, 11.03, -5.927, 6.817, -12.13, 8.714, -0.6948, 3.512, 4.911, -0.3843, -2.425, 0.08852, 0.6787, 5.831, 7.196, 6.12, 6.426, 2.148, -2.797, 2.541, 4.839, 6.139, 4.462, 1.782, -2.379, 1.618, -2.103, 5.683, 5.235, 5.262, 19.61, 7.468, 9.507, 8.236, 18.42, 11.37, 18.65, -3.801, 12.2, -5.758, 8.605, -2.491, 17.82, 11.32, 10.46, 4.346, 9.406, 7.763, 18.1, 11.28, 19.68, 7.784, 11.0, 4.042, 7.15, 8.486, 11.46, 5.001, 8.139, 4.66, 7.456, 9.485, 10.49, 9.439, 11.88, 6.141, 10.62, 4.904, 12.61, 8.85, 17.06, 6.917, 8.985, 5.477, 7.814, 9.047, 11.14, 9.337, 11.02, 5.075, 3.577, 5.286, 10.16, 8.731, 11.02, 4.92, 3.964, 3.202, 3.574, 5.133, 7.474, 12.96, 3.095, 6.363, 1.638, 11.36, 7.458, 12.97, 9.707, 9.721, 3.079, 6.374, -7.243, 12.96, 0.1494, 5.743, -7.147, 7.86, -7.533, 12.61, -1.322, 10.4, -0.2148, 5.317, -6.696, 1.505, 0.5158, 4.332, 0.5472, 2.362, -7.146, 2.9, -7.181, 7.726, 0.1135, 5.603, -17.63, 6.905, -11.94, 2.164, -18.4, 4.022, -17.39, 7.203, -10.92, 5.251, -11.69, 2.459, -12.31, 13.27, -6.182, 12.57, -8.016, 10.66, -11.72, 14.96, -11.38, 17.55, -5.617, 14.09, -10.3, 3.549, -14.22, 8.313, -8.271, 5.187, -10.92, 0.7433, -15.85, 1.715, -15.92, 4.36, -9.128, 4.072, -16.32, 2.292, -15.79, 5.139, -9.111, 4.048, -9.69, 1.108, -16.31, 2.28, -11.49, 13.83, -6.876, 8.01, -12.88, 9.703, -12.33, 13.18, -6.88, 11.89, -7.753, 7.328, -17.35, 7.333, -9.669, 9.793, -10.88, 5.38, -15.59, 1.397, -13.94, 5.831, -7.968, 4.026, -9.251, 3.874, -15.19, 9.36, -8.78, 8.676, -9.126, 4.082, -15.79, 5.151, -14.98, 9.657, -8.361, 13.74, -15.16, 9.355, -14.12, 13.88, -8.401, 13.76, -8.781, 8.672, -15.19, 9.355, -6.035, 13.39, -6.625, 10.74, -8.129, 13.76, -0.6091, -0.7291, -4.006, -3.19, -2.735, -0.6262, -7.287, 14.18, -5.746, 11.18, -11.12, 12.48, -7.857, 2.791, -9.86, 1.939, -9.315, 3.011, -7.916, 2.982, -8.162, 1.758, -9.922, 2.137, -1.593, -2.45, -0.1593, -3.545, -1.912, -3.577, -0.9054, -1.662, 0.4811, -1.505, 0.5669, -2.705, -2.767, -1.243, -0.5775, -0.1693, -0.6409, -1.349, -0.1081, 17.46, -0.8754, 17.27, -0.1696, 17.6, -0.3372, 16.89, -0.907, 16.28, -1.1, 16.69, -3.72, 14.34, -4.429, 13.53, -4.697, 13.96, -0.04155, 17.62, -0.2875, 17.44, -0.9896, 17.1, -9.814, 15.27, -9.082, 15.56, -9.215, 15.07, -9.773, 15.68, -9.516, 16.13, -9.037, 15.96, 6.857, -6.395, 3.186, -9.402, 4.824, -6.297, 5.525, -5.71, 8.139, -7.893, 1.638, -8.431, -7.097, 11.64, -7.273, 12.59, -6.808, 11.55, 11.44, 16.55, 11.04, 17.33, 12.44, 16.92, 11.78, 17.71, 12.45, 17.03, 11.05, 17.43, -6.72, 11.3, -6.768, 11.02, -7.116, 12.13, -6.924, 12.07, -6.813, 12.15, -6.437, 11.05, 11.7, 8.362, 11.25, 9.858, 13.67, 9.546, 12.95, 10.8, 13.67, 9.6, 11.25, 9.91, 12.27, 6.627, 11.71, 8.223, 14.41, 8.199, 13.64, 9.538, 14.41, 8.259, 11.71, 8.283, -7.623, 21.62, -7.764, 21.68, -6.996, 22.54, -6.927, 22.86, -6.812, 22.78, -7.593, 21.94, -10.65, 14.59, -10.38, 15.87, -8.47, 14.86, -8.478, 16.05, -8.472, 14.83, -10.38, 15.85, -9.719, 6.823, -9.763, 6.281, -10.18, 6.776, -10.42, 6.242, -10.25, 6.784, -9.847, 6.283, -8.022, 8.512, -8.67, 7.688, -8.332, 8.398, -8.317, 9.223, -7.532, 9.527, -7.954, 8.863, -1.664, -8.529, -0.978, -9.017, -1.727, -8.67, -2.441, -9.546, -2.907, -8.723, -2.203, -9.154, 10.83, 15.52, 11.92, 15.85, 12.44, 14.93, 10.83, 15.52, 12.44, 14.93, 10.98, 14.49, 11.27, 10.83, 10.99, 12.15, 12.41, 12.7, 11.27, 10.83, 12.41, 12.7, 13.03, 11.57, 8.642, 19.17, 8.945, 19.97, 9.744, 19.88, 8.642, 19.17, 9.744, 19.88, 9.9, 18.97, 10.44, 17.74, 10.75, 16.75, 9.75, 16.36, 10.44, 17.74, 9.75, 16.36, 9.619, 17.44, -5.935, 11.08, -6.054, 11.03, -6.581, 12.07, -5.935, 11.08, -6.581, 12.07, -6.475, 12.12, 5.019, 23.31, 4.23, 24.1, 4.321, 24.18, 5.019, 23.31, 4.321, 24.18, 5.13, 23.38, 10.64, 20.72, 10.1, 20.54, 9.86, 20.9, 10.64, 20.72, 9.86, 20.9, 10.29, 21.06, 7.639, 9.758, 7.597, 11.33, 10.18, 11.62, 7.639, 9.758, 10.18, 11.62, 10.41, 10.64, -9.841, 12.27, -9.883, 13.44, -9.747, 13.45, -9.841, 12.27, -9.747, 13.45, -9.686, 12.29, -10.3, 11.54, -10.93, 11.64, -10.68, 12.12, -10.3, 11.54, -10.68, 12.12, -10.17, 12.05])
me_trashbag.materials.append(mat_people_white)
me_trashbag.use_remesh_fix_poles = True
me_trashbag.use_remesh_preserve_attributes = False
me_trashbag.use_mirror_vertex_groups = False
me_trashbag.update()
me_trashbag.normals_split_custom_set([tuple(v) for v in zip(*[iter([0.7997, 0.2973, 0.5217, 0.2637, 0.6057, 0.7507, 0.7837, 0.2284, 0.5776, 0.7997, 0.2973, 0.5217, 0.3525, 0.6988, 0.6224, 0.2637, 0.6057, 0.7507, 0.583, 0.3681, 0.7243, 0.2637, 0.6057, 0.7507, 0.2888, 0.4595, 0.8399, 0.583, 0.3681, 0.7243, 0.7837, 0.2284, 0.5776, 0.2637, 0.6057, 0.7507, -0.1936, 0.7107, 0.6763, 0.2637, 0.6057, 0.7507, -0.2382, 0.6906, 0.6829, -0.1936, 0.7107, 0.6763, 0.2888, 0.4595, 0.8399, 0.2637, 0.6057, 0.7507, -0.1448, 0.6761, 0.7224, 0.2637, 0.6057, 0.7507, 0.3525, 0.6988, 0.6224, -0.1448, 0.6761, 0.7224, -0.2382, 0.6906, 0.6829, 0.2637, 0.6057, 0.7507, 0.3549, 0.6212, 0.6987, 0.282, 0.6765, 0.6803, 0.2061, 0.7493, 0.6294, 0.3549, 0.6212, 0.6987, 0.4849, 0.5044, 0.7145, 0.282, 0.6765, 0.6803, -0.1324, 0.9483, 0.2883, 0.282, 0.6765, 0.6803, 0.5083, 0.5312, 0.6779, -0.1324, 0.9483, 0.2883, 0.2061, 0.7493, 0.6294, 0.282, 0.6765, 0.6803, -0.1936, 0.7107, 0.6763, 0.282, 0.6765, 0.6803, 0.2888, 0.4595, 0.8399, -0.1936, 0.7107, 0.6763, 0.5083, 0.5312, 0.6779, 0.282, 0.6765, 0.6803, 0.583, 0.3681, 0.7243, 0.282, 0.6765, 0.6803, 0.4849, 0.5044, 0.7145, 0.583, 0.3681, 0.7243, 0.2888, 0.4595, 0.8399, 0.282, 0.6765, 0.6803, -0.5014, 0.8556, 0.129, -0.4625, 0.7282, 0.5058, 0.07824, 0.8471, 0.5256, -0.5014, 0.8556, 0.129, -0.3522, 0.882, 0.3131, -0.4625, 0.7282, 0.5058, -0.458, 0.5711, 0.6812, -0.4625, 0.7282, 0.5058, -0.434, 0.5881, 0.6825, -0.458, 0.5711, 0.6812, 0.07824, 0.8471, 0.5256, -0.4625, 0.7282, 0.5058, -0.1936, 0.7107, 0.6763, -0.4625, 0.7282, 0.5058, -0.8391, 0.5171, 0.1687, -0.1936, 0.7107, 0.6763, -0.434, 0.5881, 0.6825, -0.4625, 0.7282, 0.5058, -0.1324, 0.9483, 0.2883, -0.4625, 0.7282, 0.5058, -0.3522, 0.882, 0.3131, -0.1324, 0.9483, 0.2883, -0.8391, 0.5171, 0.1687, -0.4625, 0.7282, 0.5058, -0.3778, 0.5337, 0.7565, -0.4586, 0.6155, 0.6409, -0.4876, 0.4056, 0.7731, -0.3778, 0.5337, 0.7565, -0.5455, 0.651, 0.5278, -0.4586, 0.6155, 0.6409, -0.1448, 0.6761, 0.7224, -0.4586, 0.6155, 0.6409, -0.2382, 0.6906, 0.6829, -0.1448, 0.6761, 0.7224, -0.4876, 0.4056, 0.7731, -0.4586, 0.6155, 0.6409, -0.1936, 0.7107, 0.6763, -0.4586, 0.6155, 0.6409, -0.434, 0.5881, 0.6825, -0.1936, 0.7107, 0.6763, -0.2382, 0.6906, 0.6829, -0.4586, 0.6155, 0.6409, -0.458, 0.5711, 0.6812, -0.4586, 0.6155, 0.6409, -0.5455, 0.651, 0.5278, -0.458, 0.5711, 0.6812, -0.434, 0.5881, 0.6825, -0.4586, 0.6155, 0.6409, -0.3778, 0.5337, 0.7565, -0.6399, 0.2299, 0.7332, -0.5455, 0.651, 0.5278, -0.3778, 0.5337, 0.7565, -0.3711, 0.4248, 0.8257, -0.6399, 0.2299, 0.7332, -0.458, 0.5711, 0.6812, -0.6399, 0.2299, 0.7332, -0.8082, 0.2257, 0.544, -0.458, 0.5711, 0.6812, -0.5455, 0.651, 0.5278, -0.6399, 0.2299, 0.7332, -0.5014, 0.8556, 0.129, -0.923, 0.2316, 0.3074, -0.9808, 0.1864, 0.05798, -0.5014, 0.8556, 0.129, -0.8681, 0.3697, 0.3313, -0.923, 0.2316, 0.3074, -0.9692, 0.01943, 0.2456, -0.923, 0.2316, 0.3074, -0.8837, 0.06887, 0.4629, -0.9692, 0.01943, 0.2456, -0.9808, 0.1864, 0.05798, -0.923, 0.2316, 0.3074, -0.8669, 0.07933, 0.4921, -0.923, 0.2316, 0.3074, -0.8082, 0.2257, 0.544, -0.8669, 0.07933, 0.4921, -0.8837, 0.06887, 0.4629, -0.923, 0.2316, 0.3074, -0.113, 0.4332, 0.8942, -0.04395, 0.3484, 0.9363, -0.1694, 0.4111, 0.8957, -0.4933, -0.7913, 0.3613, -0.9405, -0.332, 0.07274, -0.6195, -0.7449, 0.2476, -0.8669, 0.07933, 0.4921, -0.9547, 0.00664, 0.2976, -0.8837, 0.06887, 0.4629, -0.8669, 0.07933, 0.4921, -0.8483, -0.02887, 0.5288, -0.9547, 0.00664, 0.2976, -0.9692, 0.01943, 0.2456, -0.9547, 0.00664, 0.2976, -0.9405, -0.332, 0.07274, -0.9692, 0.01943, 0.2456, -0.8837, 0.06887, 0.4629, -0.9547, 0.00664, 0.2976, -0.5786, -0.1552, 0.8007, -0.6622, -0.03322, 0.7486, -0.5347, -0.05096, 0.8435, -0.5786, -0.1552, 0.8007, -0.7053, -0.1418, 0.6946, -0.6622, -0.03322, 0.7486, -0.4829, -0.01541, 0.8755, -0.6622, -0.03322, 0.7486, -0.6393, 0.02679, 0.7685, -0.4829, -0.01541, 0.8755, -0.5347, -0.05096, 0.8435, -0.6622, -0.03322, 0.7486, -0.8267, -0.2276, 0.5145, -0.6622, -0.03322, 0.7486, -0.7053, -0.1418, 0.6946, -0.8267, -0.2276, 0.5145, -0.8483, -0.02887, 0.5288, -0.6622, -0.03322, 0.7486, -0.5786, -0.1552, 0.8007, -0.5581, -0.3989, 0.7276, -0.7053, -0.1418, 0.6946, -0.5786, -0.1552, 0.8007, -0.5019, -0.4078, 0.7628, -0.5581, -0.3989, 0.7276, -0.8267, -0.2276, 0.5145, -0.5581, -0.3989, 0.7276, -0.6402, -0.4511, 0.6217, -0.8267, -0.2276, 0.5145, -0.7053, -0.1418, 0.6946, -0.5581, -0.3989, 0.7276, -0.4919, -0.5429, 0.6807, -0.5581, -0.3989, 0.7276, -0.4655, -0.5233, 0.7138, -0.4919, -0.5429, 0.6807, -0.6402, -0.4511, 0.6217, -0.5581, -0.3989, 0.7276, -0.4091, -0.5027, 0.7615, -0.5581, -0.3989, 0.7276, -0.5019, -0.4078, 0.7628, -0.4091, -0.5027, 0.7615, -0.4655, -0.5233, 0.7138, -0.5581, -0.3989, 0.7276, -0.9936, -0.021, -0.1106, -0.9924, -0.09526, -0.07785, -0.9812, -0.1752, -0.08045, -0.113, 0.4332, 0.8942, -0.1694, 0.4111, 0.8957, -0.235, 0.4892, 0.8399, -0.3176, 0.5885, 0.7435, -0.3177, 0.5882, 0.7437, -0.318, 0.5881, 0.7436, 0.335, -0.6679, 0.6646, 0.3552, -0.6237, 0.6963, 0.3801, -0.5967, 0.7067, -0.4919, -0.5429, 0.6807, -0.6611, -0.4888, 0.5692, -0.6402, -0.4511, 0.6217, -0.4919, -0.5429, 0.6807, -0.5203, -0.5828, 0.6242, -0.6611, -0.4888, 0.5692, -0.8267, -0.2276, 0.5145, -0.6611, -0.4888, 0.5692, -0.883, -0.2388, 0.4041, -0.8267, -0.2276, 0.5145, -0.6402, -0.4511, 0.6217, -0.6611, -0.4888, 0.5692, -0.6692, -0.743, 0.008443, -0.7837, -0.6048, 0.1415, -0.3461, -0.8423, 0.4132, -0.6692, -0.743, 0.008443, -0.9581, -0.2586, -0.1235, -0.7837, -0.6048, 0.1415, -0.3586, -0.6811, 0.6384, -0.7837, -0.6048, 0.1415, -0.8121, -0.4573, 0.3623, -0.3586, -0.6811, 0.6384, -0.3461, -0.8423, 0.4132, -0.7837, -0.6048, 0.1415, 0.7487, -0.1833, 0.6371, 0.7831, -0.07111, 0.6178, 0.8266, -0.04948, 0.5606, 0.7487, -0.1833, 0.6371, 0.7753, -0.1026, 0.6232, 0.7831, -0.07111, 0.6178, 0.7821, 0.1465, 0.6056, 0.7831, -0.07111, 0.6178, 0.7802, -0.06593, 0.6221, 0.7821, 0.1465, 0.6056, 0.8266, -0.04948, 0.5606, 0.7831, -0.07111, 0.6178, 0.4465, -0.6328, 0.6325, -0.2558, -0.7275, 0.6366, 0.2988, -0.5955, 0.7457, 0.4465, -0.6328, 0.6325, -0.1858, -0.8261, 0.532, -0.2558, -0.7275, 0.6366, 0.7185, -0.3561, 0.5974, 0.7354, -0.2514, 0.6293, 0.7362, -0.2889, 0.612, 0.7185, -0.3561, 0.5974, 0.2988, -0.5955, 0.7457, 0.7354, -0.2514, 0.6293, 0.7487, -0.1833, 0.6371, 0.7354, -0.2514, 0.6293, 0.7753, -0.1026, 0.6232, 0.7487, -0.1833, 0.6371, 0.7362, -0.2889, 0.612, 0.7354, -0.2514, 0.6293, -0.3586, -0.6811, 0.6384, -0.2558, -0.7275, 0.6366, -0.1858, -0.8261, 0.532, -0.3586, -0.6811, 0.6384, -0.8121, -0.4573, 0.3623, -0.2558, -0.7275, 0.6366, 0.4465, -0.6328, 0.6325, 0.7464, -0.1379, 0.6511, 0.7872, -0.01933, 0.6164, 0.4465, -0.6328, 0.6325, 0.7681, -0.09448, 0.6333, 0.7464, -0.1379, 0.6511, 0.67, 0.02139, 0.742, 0.7464, -0.1379, 0.6511, 0.501, -0.194, 0.8435, 0.67, 0.02139, 0.742, 0.7872, -0.01933, 0.6164, 0.7464, -0.1379, 0.6511, 0.8232, 0.19, 0.5351, 0.7464, -0.1379, 0.6511, 0.7741, 0.2333, 0.5885, 0.8232, 0.19, 0.5351, 0.501, -0.194, 0.8435, 0.7464, -0.1379, 0.6511, 0.7629, 0.2958, 0.5749, 0.7464, -0.1379, 0.6511, 0.7681, -0.09448, 0.6333, 0.7629, 0.2958, 0.5749, 0.7741, 0.2333, 0.5885, 0.7464, -0.1379, 0.6511, 0.6268, -0.4495, 0.6364, 0.3743, -0.1528, 0.9146, 0.6815, -0.1874, 0.7075, 0.6268, -0.4495, 0.6364, 0.7167, 0.1008, 0.69, 0.3743, -0.1528, 0.9146, 0.6255, 0.01484, 0.7801, 0.3743, -0.1528, 0.9146, 0.5349, -0.1065, 0.8382, 0.6255, 0.01484, 0.7801, 0.6815, -0.1874, 0.7075, 0.3743, -0.1528, 0.9146, 0.8232, 0.19, 0.5351, 0.3743, -0.1528, 0.9146, 0.501, -0.194, 0.8435, 0.8232, 0.19, 0.5351, 0.5349, -0.1065, 0.8382, 0.3743, -0.1528, 0.9146, 0.67, 0.02139, 0.742, 0.3743, -0.1528, 0.9146, 0.7167, 0.1008, 0.69, 0.67, 0.02139, 0.742, 0.501, -0.194, 0.8435, 0.3743, -0.1528, 0.9146, 0.3549, 0.6212, 0.6987, 0.7511, 0.2879, 0.5941, 0.4849, 0.5044, 0.7145, 0.3549, 0.6212, 0.6987, 0.6462, 0.2949, 0.7039, 0.7511, 0.2879, 0.5941, 0.583, 0.3681, 0.7243, 0.7511, 0.2879, 0.5941, 0.7271, 0.3715, 0.5774, 0.583, 0.3681, 0.7243, 0.4849, 0.5044, 0.7145, 0.7511, 0.2879, 0.5941, 0.8232, 0.19, 0.5351, 0.7511, 0.2879, 0.5941, 0.5349, -0.1065, 0.8382, 0.8232, 0.19, 0.5351, 0.7271, 0.3715, 0.5774, 0.7511, 0.2879, 0.5941, 0.6255, 0.01484, 0.7801, 0.7511, 0.2879, 0.5941, 0.6462, 0.2949, 0.7039, 0.6255, 0.01484, 0.7801, 0.5349, -0.1065, 0.8382, 0.7511, 0.2879, 0.5941, 0.7997, 0.2973, 0.5217, 0.7562, 0.2639, 0.5987, 0.8134, 0.2517, 0.5245, 0.7997, 0.2973, 0.5217, 0.7837, 0.2284, 0.5776, 0.7562, 0.2639, 0.5987, 0.7629, 0.2958, 0.5749, 0.7562, 0.2639, 0.5987, 0.7741, 0.2333, 0.5885, 0.7629, 0.2958, 0.5749, 0.8134, 0.2517, 0.5245, 0.7562, 0.2639, 0.5987, 0.8232, 0.19, 0.5351, 0.7562, 0.2639, 0.5987, 0.7271, 0.3715, 0.5774, 0.8232, 0.19, 0.5351, 0.7741, 0.2333, 0.5885, 0.7562, 0.2639, 0.5987, 0.583, 0.3681, 0.7243, 0.7562, 0.2639, 0.5987, 0.7837, 0.2284, 0.5776, 0.583, 0.3681, 0.7243, 0.7271, 0.3715, 0.5774, 0.7562, 0.2639, 0.5987, 0.3549, 0.6212, 0.6987, -0.01713, 0.6664, 0.7454, 0.3349, 0.4797, 0.811, 0.3549, 0.6212, 0.6987, 0.2061, 0.7493, 0.6294, -0.01713, 0.6664, 0.7454, 0.2621, 0.5478, 0.7945, -0.01713, 0.6664, 0.7454, 0.2748, 0.4915, 0.8264, 0.2621, 0.5478, 0.7945, 0.3349, 0.4797, 0.811, -0.01713, 0.6664, 0.7454, -0.103, 0.5296, 0.842, -0.01713, 0.6664, 0.7454, -0.2934, 0.7558, 0.5854, -0.103, 0.5296, 0.842, 0.2748, 0.4915, 0.8264, -0.01713, 0.6664, 0.7454, -0.1324, 0.9483, 0.2883, -0.01713, 0.6664, 0.7454, 0.2061, 0.7493, 0.6294, -0.1324, 0.9483, 0.2883, -0.2934, 0.7558, 0.5854, -0.01713, 0.6664, 0.7454, -0.2298, 0.4593, 0.858, -0.5488, 0.5263, 0.6495, -0.4856, 0.1453, 0.862, -0.4856, 0.1453, 0.862, -0.6988, -0.03584, 0.7144, -0.7218, 0.06717, 0.6888, 0.01464, 0.9946, -0.1032, 0.002019, 0.9583, -0.2857, 0.4874, 0.8721, -0.0438, 0.01464, 0.9946, -0.1032, -0.6759, 0.3044, -0.6712, 0.002019, 0.9583, -0.2857, -0.4856, 0.1453, 0.862, -0.5488, 0.5263, 0.6495, -0.6988, -0.03584, 0.7144, -0.3778, 0.5337, 0.7565, -0.1706, 0.2925, 0.9409, -0.3711, 0.4248, 0.8257, -0.3778, 0.5337, 0.7565, 0.1083, 0.1292, 0.9857, -0.1706, 0.2925, 0.9409, -0.5014, 0.8556, 0.129, -0.7058, 0.6801, 0.1982, -0.3522, 0.882, 0.3131, -0.5014, 0.8556, 0.129, -0.8066, 0.5007, 0.3143, -0.7058, 0.6801, 0.1982, -0.1324, 0.9483, 0.2883, -0.7058, 0.6801, 0.1982, -0.2934, 0.7558, 0.5854, -0.1324, 0.9483, 0.2883, -0.3522, 0.882, 0.3131, -0.7058, 0.6801, 0.1982, -0.9719, -0.05363, -0.229, -0.7058, 0.6801, 0.1982, -0.9591, 0.2109, 0.1888, -0.103, 0.5296, 0.842, -0.2934, 0.7558, 0.5854, -0.7058, 0.6801, 0.1982, -0.7531, 0.4555, 0.4747, -0.7058, 0.6801, 0.1982, -0.8066, 0.5007, 0.3143, -0.7531, 0.4555, 0.4747, -0.9591, 0.2109, 0.1888, -0.7058, 0.6801, 0.1982, -0.7531, 0.4555, 0.4747, -0.9768, 0.1592, 0.1435, -0.8749, 0.3134, 0.3693, -0.7531, 0.4555, 0.4747, -0.8066, 0.5007, 0.3143, -0.9768, 0.1592, 0.1435, -0.9575, 0.05205, 0.2835, -0.9768, 0.1592, 0.1435, -0.9963, 0.07409, 0.04425, -0.9575, 0.05205, 0.2835, -0.8749, 0.3134, 0.3693, -0.9768, 0.1592, 0.1435, -0.9692, 0.01943, 0.2456, -0.9768, 0.1592, 0.1435, -0.9808, 0.1864, 0.05798, -0.9692, 0.01943, 0.2456, -0.9963, 0.07409, 0.04425, -0.9768, 0.1592, 0.1435, -0.08994, 0.9242, -0.3712, -0.04071, 0.9575, -0.2854, -0.09648, 0.9498, -0.2976, -0.2043, 0.9056, -0.3716, -0.2137, 0.9247, -0.3151, -0.1171, 0.9302, -0.3479, -0.7479, -0.3654, -0.5542, -0.7018, -0.2754, -0.657, -0.503, -0.6896, -0.5211, -0.7479, -0.3654, -0.5542, -0.7025, -0.4263, -0.5699, -0.7018, -0.2754, -0.657, 0.3417, -0.08796, 0.9357, -0.1706, 0.2925, 0.9409, 0.1083, 0.1292, 0.9857, -0.2298, 0.4593, 0.858, -0.4856, 0.1453, 0.862, -0.1706, 0.2925, 0.9409, -0.6604, -0.2748, -0.6988, -0.5199, -0.3421, -0.7828, -0.5019, -0.5378, -0.6774, -0.6604, -0.2748, -0.6988, -0.5878, -0.5199, -0.6198, -0.5199, -0.3421, -0.7828, -0.5701, -0.4285, -0.701, -0.5019, -0.5378, -0.6774, -0.2902, -0.8278, -0.4801, -0.5701, -0.4285, -0.701, -0.6604, -0.2748, -0.6988, -0.5019, -0.5378, -0.6774, -0.5786, -0.1552, 0.8007, -0.4801, -0.08718, 0.8729, -0.4811, -0.09733, 0.8713, -0.5786, -0.1552, 0.8007, -0.5347, -0.05096, 0.8435, -0.4801, -0.08718, 0.8729, -0.4933, -0.7913, 0.3613, -0.9204, -0.3628, 0.1458, -0.9405, -0.332, 0.07274, -0.4933, -0.7913, 0.3613, -0.06286, -0.8626, 0.502, -0.9204, -0.3628, 0.1458, -0.9692, 0.01943, 0.2456, -0.9204, -0.3628, 0.1458, -0.9963, 0.07409, 0.04425, -0.9692, 0.01943, 0.2456, -0.9405, -0.332, 0.07274, -0.9204, -0.3628, 0.1458, -0.9575, 0.05205, 0.2835, -0.9204, -0.3628, 0.1458, -0.9076, -0.0682, 0.4144, -0.9575, 0.05205, 0.2835, -0.9963, 0.07409, 0.04425, -0.9204, -0.3628, 0.1458, -0.8098, -0.518, 0.2755, -0.9204, -0.3628, 0.1458, -0.06286, -0.8626, 0.502, -0.8098, -0.518, 0.2755, -0.9076, -0.0682, 0.4144, -0.9204, -0.3628, 0.1458, -0.9936, -0.021, -0.1106, -0.6886, -0.6037, 0.4017, -0.9547, 0.2157, -0.205, -0.9936, -0.021, -0.1106, -0.9812, -0.1752, -0.08045, -0.6886, -0.6037, 0.4017, -0.9507, -0.2593, 0.1701, -0.6886, -0.6037, 0.4017, -0.7111, -0.2689, 0.6497, -0.9507, -0.2593, 0.1701, -0.9547, 0.2157, -0.205, -0.6886, -0.6037, 0.4017, -0.1739, -0.6352, 0.7525, -0.6886, -0.6037, 0.4017, 0.1695, -0.6979, 0.6958, -0.1739, -0.6352, 0.7525, -0.7111, -0.2689, 0.6497, -0.6886, -0.6037, 0.4017, 0.335, -0.6679, 0.6646, -0.6886, -0.6037, 0.4017, 0.3552, -0.6237, 0.6963, 0.335, -0.6679, 0.6646, 0.1695, -0.6979, 0.6958, -0.6886, -0.6037, 0.4017, -0.7218, 0.06717, 0.6888, -0.4801, -0.08718, 0.8729, -0.4007, -0.03636, 0.9155, -0.7218, 0.06717, 0.6888, -0.4691, -0.1816, 0.8643, -0.4801, -0.08718, 0.8729, -0.02716, -0.9947, -0.09869, 0.1854, -0.9704, 0.1547, -0.07631, -0.9172, -0.3911, -0.02716, -0.9947, -0.09869, 0.04572, -0.9979, 0.04486, 0.1842, -0.9828, -0.01432, -0.2298, -0.9715, 0.05823, -0.02716, -0.9947, -0.09869, -0.5878, -0.5199, -0.6198, -0.2298, -0.9715, 0.05823, -0.1242, -0.9922, 0.007601, -0.02716, -0.9947, -0.09869, -0.4829, -0.01541, 0.8755, -0.4801, -0.08718, 0.8729, -0.5347, -0.05096, 0.8435, -0.4829, -0.01541, 0.8755, -0.4007, -0.03636, 0.9155, -0.4801, -0.08718, 0.8729, -0.5102, -0.7136, -0.4801, -0.522, -0.7327, -0.4366, -0.5188, -0.7269, -0.45, -0.5561, -0.7038, -0.4421, -0.5728, -0.7022, -0.4229, -0.5287, -0.7168, -0.4546, 0.6271, -0.4477, 0.6375, 0.727, -0.09095, 0.6806, 0.7115, -0.243, 0.6593, 0.6271, -0.4477, 0.6375, 0.4542, -0.6627, 0.5954, 0.727, -0.09095, 0.6806, -0.7218, 0.06717, 0.6888, -0.6988, -0.03584, 0.7144, -0.4691, -0.1816, 0.8643, 0.6268, -0.4495, 0.6364, -0.4158, -0.5984, 0.6848, -0.08544, -0.9112, 0.403, 0.6268, -0.4495, 0.6364, 0.2214, -0.3404, 0.9138, -0.4158, -0.5984, 0.6848, -0.2747, -0.8706, 0.4082, -0.4158, -0.5984, 0.6848, -0.7449, -0.6478, 0.1598, -0.2747, -0.8706, 0.4082, -0.08544, -0.9112, 0.403, -0.4158, -0.5984, 0.6848, -0.8785, -0.4656, -0.1068, -0.4158, -0.5984, 0.6848, -0.8407, -0.5201, -0.1505, -0.8785, -0.4656, -0.1068, -0.7449, -0.6478, 0.1598, -0.4158, -0.5984, 0.6848, 0.5648, -0.1969, 0.8014, -0.4158, -0.5984, 0.6848, 0.2214, -0.3404, 0.9138, 0.5648, -0.1969, 0.8014, 0.6493, 0.0454, 0.7592, -0.4158, -0.5984, 0.6848, -0.4691, -0.1816, 0.8643, -0.5947, -0.3904, 0.7027, -0.4486, -0.1655, 0.8782, -0.4691, -0.1816, 0.8643, -0.6988, -0.03584, 0.7144, -0.5947, -0.3904, 0.7027, -0.4486, -0.1655, 0.8782, -0.5947, -0.3904, 0.7027, -0.2779, -0.6044, 0.7466, -0.2779, -0.6044, 0.7466, 0.121, -0.9739, 0.192, 0.1983, -0.8965, 0.3963, -0.2779, -0.6044, 0.7466, -0.5947, -0.3904, 0.7027, 0.121, -0.9739, 0.192, -0.5786, -0.1552, 0.8007, -0.3936, -0.4764, 0.7863, -0.5019, -0.4078, 0.7628, -0.5786, -0.1552, 0.8007, -0.4811, -0.09733, 0.8713, -0.3936, -0.4764, 0.7863, -0.4091, -0.5027, 0.7615, -0.3936, -0.4764, 0.7863, -0.3235, -0.6244, 0.7109, -0.4091, -0.5027, 0.7615, -0.5019, -0.4078, 0.7628, -0.3936, -0.4764, 0.7863, 0.1983, -0.8965, 0.3963, -0.3936, -0.4764, 0.7863, -0.2779, -0.6044, 0.7466, 0.1983, -0.8965, 0.3963, -0.3235, -0.6244, 0.7109, -0.3936, -0.4764, 0.7863, -0.4486, -0.1655, 0.8782, -0.3936, -0.4764, 0.7863, -0.4811, -0.09733, 0.8713, -0.06445, 0.7883, 0.6119, -0.05965, 0.7673, 0.6385, 0.3915, 0.7341, 0.5548, 0.9017, 0.4322, 0.01317, 0.3915, 0.7341, 0.5548, 0.8183, 0.3635, 0.4453, 0.9017, 0.4322, 0.01317, 0.4638, 0.8369, 0.2906, 0.3915, 0.7341, 0.5548, -0.3778, 0.5337, 0.7565, -0.3497, 0.4284, 0.8332, 0.1083, 0.1292, 0.9857, -0.3778, 0.5337, 0.7565, -0.4876, 0.4056, 0.7731, -0.3497, 0.4284, 0.8332, -0.2298, 0.4593, 0.858, -0.3497, 0.4284, 0.8332, -0.1829, 0.6699, 0.7196, 0.3417, -0.08796, 0.9357, 0.1083, 0.1292, 0.9857, -0.3497, 0.4284, 0.8332, -0.06445, 0.7883, 0.6119, -0.3497, 0.4284, 0.8332, -0.05965, 0.7673, 0.6385, -0.06445, 0.7883, 0.6119, -0.1829, 0.6699, 0.7196, -0.3497, 0.4284, 0.8332, 0.7726, 0.3783, 0.5098, 0.7201, 0.5776, 0.3845, 0.7624, 0.4846, 0.4288, 0.7726, 0.3783, 0.5098, 0.6248, 0.5907, 0.5105, 0.7201, 0.5776, 0.3845, 0.6045, -0.6203, 0.4998, 0.572, -0.6724, 0.4698, 0.5641, -0.6661, 0.4879, 0.6045, -0.6203, 0.4998, 0.5729, -0.6716, 0.4697, 0.572, -0.6724, 0.4698, 0.3622, -0.8717, 0.3302, 0.7618, 0.5057, 0.4048, 0.8826, -0.2025, 0.4243, 0.4296, 0.8722, 0.2338, 0.6377, 0.6375, 0.4324, 0.694, 0.558, 0.455, -0.6759, 0.3044, -0.6712, -0.5058, 0.7588, -0.4104, -0.5364, 0.7094, -0.4572, -0.6759, 0.3044, -0.6712, 0.01464, 0.9946, -0.1032, -0.5058, 0.7588, -0.4104, 0.6248, 0.5907, 0.5105, 0.4874, 0.8721, -0.0438, 0.7201, 0.5776, 0.3845, 0.6248, 0.5907, 0.5105, 0.01464, 0.9946, -0.1032, 0.4874, 0.8721, -0.0438, -0.4059, 0.7237, -0.5581, -0.3017, 0.56, -0.7716, -0.2204, 0.8197, -0.5287, -0.4059, 0.7237, -0.5581, -0.06099, 0.9795, -0.1919, -0.3017, 0.56, -0.7716, -0.6759, 0.3044, -0.6712, 0.09324, 0.9928, 0.07501, 0.002019, 0.9583, -0.2857, 0.6952, 0.2107, 0.6873, 0.5343, 0.7499, 0.3901, 0.4412, 0.8737, 0.205, -0.2137, 0.9247, -0.3151, -0.3343, 0.8877, -0.3166, -0.3083, 0.8865, -0.345, -0.2137, 0.9247, -0.3151, -0.2043, 0.9056, -0.3716, -0.3343, 0.8877, -0.3166, -0.06099, 0.9795, -0.1919, -0.5154, -0.1179, -0.8488, -0.3017, 0.56, -0.7716, -0.503, -0.6896, -0.5211, -0.7018, -0.2754, -0.657, -0.609, -0.1799, -0.7725, -0.5878, -0.5199, -0.6198, -0.7949, -0.08159, -0.6013, -0.798, -0.02485, -0.6021, -0.5878, -0.5199, -0.6198, -0.6604, -0.2748, -0.6988, -0.7949, -0.08159, -0.6013, -0.6604, -0.2748, -0.6988, -0.6862, -0.2062, -0.6976, -0.7949, -0.08159, -0.6013, -0.6604, -0.2748, -0.6988, -0.5701, -0.4285, -0.701, -0.6862, -0.2062, -0.6976, 0.04572, -0.9979, 0.04486, -0.1242, -0.9922, 0.007601, -0.2215, -0.9727, -0.06858, 0.04572, -0.9979, 0.04486, -0.02716, -0.9947, -0.09869, -0.1242, -0.9922, 0.007601, -0.5878, -0.5199, -0.6198, -0.07631, -0.9172, -0.3911, -0.5199, -0.3421, -0.7828, -0.5878, -0.5199, -0.6198, -0.02716, -0.9947, -0.09869, -0.07631, -0.9172, -0.3911, -0.5728, -0.7022, -0.4229, -0.5482, -0.7555, -0.3587, -0.545, -0.7498, -0.3751, -0.5728, -0.7022, -0.4229, -0.5561, -0.7038, -0.4421, -0.5482, -0.7555, -0.3587, 0.713, -0.1589, 0.6829, 0.6873, -0.109, 0.7182, 0.727, -0.07187, 0.6829, 0.7115, -0.243, 0.6593, 0.727, -0.09095, 0.6806, 0.7169, -0.1359, 0.6838, -0.53, -0.3065, -0.7907, -0.6308, 0.04724, -0.7745, -0.2229, -0.03907, -0.9741, 0.7369, -0.3875, 0.5539, 0.8826, -0.2025, 0.4243, 0.7333, -0.4928, 0.4684, 0.7369, -0.3875, 0.5539, 0.3622, -0.8717, 0.3302, 0.8826, -0.2025, 0.4243, 0.5971, 0.6936, 0.403, 0.6377, 0.6375, 0.4324, 0.4296, 0.8722, 0.2338, -0.5124, 0.261, -0.8181, -0.2229, -0.03907, -0.9741, -0.6308, 0.04724, -0.7745, 0.08342, 0.1858, -0.979, 0.2145, -0.12, -0.9693, -0.2229, -0.03907, -0.9741, -0.5124, 0.261, -0.8181, -0.09869, 0.4554, -0.8848, -0.2229, -0.03907, -0.9741, -0.01856, -0.3649, -0.9309, -0.2803, -0.4929, -0.8237, -0.2229, -0.03907, -0.9741, -0.01856, -0.3649, -0.9309, -0.2229, -0.03907, -0.9741, 0.2145, -0.12, -0.9693, 0.08342, 0.1858, -0.979, -0.2229, -0.03907, -0.9741, -0.09869, 0.4554, -0.8848, -0.53, -0.3065, -0.7907, -0.2229, -0.03907, -0.9741, -0.2803, -0.4929, -0.8237, -0.53, -0.3065, -0.7907, -0.6385, -0.7246, -0.2593, -0.9362, 0.07844, -0.3427, -0.7064, -0.695, 0.1339, -0.9362, 0.07844, -0.3427, -0.6385, -0.7246, -0.2593, 0.9017, 0.4322, 0.01317, 0.8183, 0.3635, 0.4453, 0.7907, 0.2015, 0.5781, -0.53, -0.3065, -0.7907, -0.9362, 0.07844, -0.3427, -0.6308, 0.04724, -0.7745, -0.53, -0.3065, -0.7907, -0.06488, -0.9065, -0.4171, -0.6385, -0.7246, -0.2593, 0.7997, 0.2973, 0.5217, 0.7907, 0.2015, 0.5781, 0.8183, 0.3635, 0.4453, -0.5124, 0.261, -0.8181, 0.01405, 0.9245, -0.3809, -0.09869, 0.4554, -0.8848, -0.5124, 0.261, -0.8181, -0.7698, 0.5386, -0.3424, 0.01405, 0.9245, -0.3809, -0.5124, 0.261, -0.8181, -0.6308, 0.04724, -0.7745, -0.9362, 0.07844, -0.3427, -0.6415, 0.764, 0.06864, -0.7698, 0.5386, -0.3424, -0.9362, 0.07844, -0.3427, -0.5124, 0.261, -0.8181, -0.9362, 0.07844, -0.3427, -0.7698, 0.5386, -0.3424, -0.6415, 0.764, 0.06864, -0.9362, 0.07844, -0.3427, -0.9546, 0.01285, 0.2975, -0.6415, 0.764, 0.06864, 0.009844, 0.9985, -0.05304, 0.01405, 0.9245, -0.3809, -0.7064, -0.695, 0.1339, -0.9546, 0.01285, 0.2975, -0.9362, 0.07844, -0.3427, 0.08342, 0.1858, -0.979, -0.09869, 0.4554, -0.8848, 0.01405, 0.9245, -0.3809, 0.08342, 0.1858, -0.979, 0.01405, 0.9245, -0.3809, 0.6404, 0.4966, -0.586, 0.7107, 0.6963, -0.09989, 0.01405, 0.9245, -0.3809, 0.009844, 0.9985, -0.05304, 0.7107, 0.6963, -0.09989, 0.6404, 0.4966, -0.586, 0.01405, 0.9245, -0.3809, -0.6415, 0.764, 0.06864, 0.01405, 0.9245, -0.3809, -0.7698, 0.5386, -0.3424, -0.53, -0.3065, -0.7907, -0.2803, -0.4929, -0.8237, -0.06488, -0.9065, -0.4171, -0.7064, -0.695, 0.1339, -0.06488, -0.9065, -0.4171, -0.05065, -0.9987, 0.002779, -0.7064, -0.695, 0.1339, -0.6385, -0.7246, -0.2593, -0.06488, -0.9065, -0.4171, 0.6788, -0.7313, -0.06699, -0.06488, -0.9065, -0.4171, 0.3374, -0.764, -0.5499, 0.6788, -0.7313, -0.06699, -0.05065, -0.9987, 0.002779, -0.06488, -0.9065, -0.4171, -0.01856, -0.3649, -0.9309, -0.06488, -0.9065, -0.4171, -0.2803, -0.4929, -0.8237, -0.01856, -0.3649, -0.9309, 0.3374, -0.764, -0.5499, -0.06488, -0.9065, -0.4171, 0.9089, -0.2401, 0.341, 0.9938, 0.09803, -0.05208, 0.8973, 0.007811, 0.4413, 0.7629, 0.2958, 0.5749, 0.7681, -0.09448, 0.6333, 0.8701, -0.1944, 0.453, 0.7629, 0.2958, 0.5749, 0.8701, -0.1944, 0.453, 0.8927, 0.1942, 0.4066, 0.9089, -0.2401, 0.341, 0.6388, -0.7175, 0.2778, 0.9938, 0.09803, -0.05208, 0.4465, -0.6328, 0.6325, 0.8701, -0.1944, 0.453, 0.7681, -0.09448, 0.6333, 0.9017, 0.4322, 0.01317, 0.7907, 0.2015, 0.5781, 0.7365, 0.3874, 0.5545, 0.4465, -0.6328, 0.6325, 0.4877, -0.6528, 0.5797, 0.8701, -0.1944, 0.453, 0.8973, 0.007811, 0.4413, 0.8701, -0.1944, 0.453, 0.9089, -0.2401, 0.341, 0.8973, 0.007811, 0.4413, 0.8927, 0.1942, 0.4066, 0.8701, -0.1944, 0.453, 0.8607, -0.3277, 0.3895, 0.6388, -0.7175, 0.2778, 0.9089, -0.2401, 0.341, -0.06445, 0.7883, 0.6119, 0.1098, 0.9895, 0.09407, -0.1829, 0.6699, 0.7196, 0.7997, 0.2973, 0.5217, 0.8134, 0.2517, 0.5245, 0.7907, 0.2015, 0.5781, 0.8973, 0.007811, 0.4413, 0.7907, 0.2015, 0.5781, 0.8927, 0.1942, 0.4066, 0.8973, 0.007811, 0.4413, 0.7365, 0.3874, 0.5545, 0.7907, 0.2015, 0.5781, 0.8973, 0.007811, 0.4413, 0.9938, 0.09803, -0.05208, 0.7365, 0.3874, 0.5545, -0.1448, 0.6761, 0.7224, -0.05965, 0.7673, 0.6385, -0.3497, 0.4284, 0.8332, 0.6486, -0.5856, 0.4862, 0.6717, -0.4463, 0.5913, 0.6994, -0.4887, 0.5215, 0.7629, 0.2958, 0.5749, 0.8927, 0.1942, 0.4066, 0.7907, 0.2015, 0.5781, 0.7629, 0.2958, 0.5749, 0.7907, 0.2015, 0.5781, 0.8134, 0.2517, 0.5245, 0.7365, 0.3874, 0.5545, 0.7395, 0.666, -0.09822, 0.9017, 0.4322, 0.01317, 0.7365, 0.3874, 0.5545, 0.9938, 0.09803, -0.05208, 0.7395, 0.666, -0.09822, -0.1448, 0.6761, 0.7224, -0.3497, 0.4284, 0.8332, -0.4876, 0.4056, 0.7731, 0.5729, -0.6716, 0.4697, 0.6045, -0.6203, 0.4998, 0.6533, -0.5591, 0.5105, 0.6268, -0.4495, 0.6364, 0.3637, -0.06684, 0.9291, 0.2214, -0.3404, 0.9138, 0.6268, -0.4495, 0.6364, 0.6815, -0.1874, 0.7075, 0.3637, -0.06684, 0.9291, -0.4486, -0.1655, 0.8782, -0.2779, -0.6044, 0.7466, -0.3936, -0.4764, 0.7863, 0.4465, -0.6328, 0.6325, 0.3759, -0.7048, 0.6016, 0.4877, -0.6528, 0.5797, 0.4465, -0.6328, 0.6325, 0.2988, -0.5955, 0.7457, 0.3759, -0.7048, 0.6016, -0.03642, -0.875, 0.4827, 0.3759, -0.7048, 0.6016, 0.4354, -0.77, 0.4665, -0.03642, -0.875, 0.4827, 0.4877, -0.6528, 0.5797, 0.3759, -0.7048, 0.6016, 0.1983, -0.8965, 0.3963, 0.3759, -0.7048, 0.6016, 0.7094, -0.4922, 0.5044, 0.1983, -0.8965, 0.3963, 0.4354, -0.77, 0.4665, 0.3759, -0.7048, 0.6016, 0.7185, -0.3561, 0.5974, 0.3759, -0.7048, 0.6016, 0.2988, -0.5955, 0.7457, 0.7185, -0.3561, 0.5974, 0.7094, -0.4922, 0.5044, 0.3759, -0.7048, 0.6016, 0.1983, -0.8965, 0.3963, 0.121, -0.9739, 0.192, 0.4354, -0.77, 0.4665, 0.4354, -0.77, 0.4665, 0.6388, -0.7175, 0.2778, -0.03642, -0.875, 0.4827, 0.4354, -0.77, 0.4665, 0.121, -0.9739, 0.192, 0.6388, -0.7175, 0.2778, 0.7107, 0.6963, -0.09989, 0.08058, 0.99, 0.1154, 0.7214, 0.6922, 0.0186, 0.7107, 0.6963, -0.09989, 0.009844, 0.9985, -0.05304, 0.08058, 0.99, 0.1154, 0.7395, 0.666, -0.09822, 0.08058, 0.99, 0.1154, 0.1098, 0.9895, 0.09407, 0.7395, 0.666, -0.09822, 0.7214, 0.6922, 0.0186, 0.08058, 0.99, 0.1154, -0.5488, 0.5263, 0.6495, 0.08058, 0.99, 0.1154, -0.2195, 0.9536, 0.2063, -0.5488, 0.5263, 0.6495, 0.1098, 0.9895, 0.09407, 0.08058, 0.99, 0.1154, -0.6415, 0.764, 0.06864, 0.08058, 0.99, 0.1154, 0.009844, 0.9985, -0.05304, -0.6415, 0.764, 0.06864, -0.2195, 0.9536, 0.2063, 0.08058, 0.99, 0.1154, -0.6415, 0.764, 0.06864, -0.8156, -0.09689, 0.5705, -0.8737, 0.08336, 0.4792, -0.6415, 0.764, 0.06864, -0.9546, 0.01285, 0.2975, -0.8156, -0.09689, 0.5705, -0.5488, 0.5263, 0.6495, -0.8156, -0.09689, 0.5705, -0.6988, -0.03584, 0.7144, -0.5488, 0.5263, 0.6495, -0.8737, 0.08336, 0.4792, -0.8156, -0.09689, 0.5705, -0.5947, -0.3904, 0.7027, -0.8156, -0.09689, 0.5705, -0.8912, -0.04626, 0.4512, -0.5947, -0.3904, 0.7027, -0.6988, -0.03584, 0.7144, -0.8156, -0.09689, 0.5705, -0.7064, -0.695, 0.1339, -0.8156, -0.09689, 0.5705, -0.9546, 0.01285, 0.2975, -0.7064, -0.695, 0.1339, -0.8912, -0.04626, 0.4512, -0.8156, -0.09689, 0.5705, -0.7064, -0.695, 0.1339, -0.02192, -0.991, 0.1318, -0.2659, -0.9484, 0.1725, -0.7064, -0.695, 0.1339, -0.05065, -0.9987, 0.002779, -0.02192, -0.991, 0.1318, -0.5947, -0.3904, 0.7027, -0.02192, -0.991, 0.1318, 0.121, -0.9739, 0.192, -0.5947, -0.3904, 0.7027, -0.2659, -0.9484, 0.1725, -0.02192, -0.991, 0.1318, 0.6388, -0.7175, 0.2778, -0.02192, -0.991, 0.1318, 0.6603, -0.7509, 0.01406, 0.6388, -0.7175, 0.2778, 0.121, -0.9739, 0.192, -0.02192, -0.991, 0.1318, 0.6788, -0.7313, -0.06699, -0.02192, -0.991, 0.1318, -0.05065, -0.9987, 0.002779, 0.6788, -0.7313, -0.06699, 0.6603, -0.7509, 0.01406, -0.02192, -0.991, 0.1318, 0.7107, 0.6963, -0.09989, 0.7179, -0.04284, -0.6949, 0.6404, 0.4966, -0.586, 0.7107, 0.6963, -0.09989, 0.9711, -0.04293, -0.2346, 0.7179, -0.04284, -0.6949, 0.08342, 0.1858, -0.979, 0.7179, -0.04284, -0.6949, 0.2145, -0.12, -0.9693, 0.08342, 0.1858, -0.979, 0.6404, 0.4966, -0.586, 0.7179, -0.04284, -0.6949, -0.01856, -0.3649, -0.9309, 0.7179, -0.04284, -0.6949, 0.3374, -0.764, -0.5499, -0.01856, -0.3649, -0.9309, 0.2145, -0.12, -0.9693, 0.7179, -0.04284, -0.6949, 0.6788, -0.7313, -0.06699, 0.7179, -0.04284, -0.6949, 0.9711, -0.04293, -0.2346, 0.6788, -0.7313, -0.06699, 0.3374, -0.764, -0.5499, 0.7179, -0.04284, -0.6949, 0.7395, 0.666, -0.09822, 0.9933, -0.0072, -0.1156, 0.7214, 0.6922, 0.0186, 0.7395, 0.666, -0.09822, 0.9938, 0.09803, -0.05208, 0.9933, -0.0072, -0.1156, 0.7107, 0.6963, -0.09989, 0.9933, -0.0072, -0.1156, 0.9711, -0.04293, -0.2346, 0.7107, 0.6963, -0.09989, 0.7214, 0.6922, 0.0186, 0.9933, -0.0072, -0.1156, 0.6788, -0.7313, -0.06699, 0.9933, -0.0072, -0.1156, 0.6603, -0.7509, 0.01406, 0.6788, -0.7313, -0.06699, 0.9711, -0.04293, -0.2346, 0.9933, -0.0072, -0.1156, 0.6388, -0.7175, 0.2778, 0.9933, -0.0072, -0.1156, 0.9938, 0.09803, -0.05208, 0.6388, -0.7175, 0.2778, 0.6603, -0.7509, 0.01406, 0.9933, -0.0072, -0.1156, 0.9017, 0.4322, 0.01317, 0.7395, 0.666, -0.09822, 0.4638, 0.8369, 0.2906, 0.4638, 0.8369, 0.2906, 0.1098, 0.9895, 0.09407, -0.06445, 0.7883, 0.6119, 0.4638, 0.8369, 0.2906, 0.7395, 0.666, -0.09822, 0.1098, 0.9895, 0.09407, 0.7997, 0.2973, 0.5217, 0.3915, 0.7341, 0.5548, 0.3525, 0.6988, 0.6224, 0.7997, 0.2973, 0.5217, 0.8183, 0.3635, 0.4453, 0.3915, 0.7341, 0.5548, -0.1448, 0.6761, 0.7224, 0.3915, 0.7341, 0.5548, -0.05965, 0.7673, 0.6385, -0.1448, 0.6761, 0.7224, 0.3525, 0.6988, 0.6224, 0.3915, 0.7341, 0.5548, -0.06445, 0.7883, 0.6119, 0.3915, 0.7341, 0.5548, 0.4638, 0.8369, 0.2906, 0.5648, -0.1969, 0.8014, 0.3637, -0.06684, 0.9291, 0.1179, -0.1182, 0.986, 0.5648, -0.1969, 0.8014, 0.2214, -0.3404, 0.9138, 0.3637, -0.06684, 0.9291, 0.2045, 0.05437, 0.9774, 0.3637, -0.06684, 0.9291, 0.4158, 0.1748, 0.8925, 0.2045, 0.05437, 0.9774, 0.1179, -0.1182, 0.986, 0.3637, -0.06684, 0.9291, 0.6255, 0.01484, 0.7801, 0.3637, -0.06684, 0.9291, 0.6815, -0.1874, 0.7075, 0.6255, 0.01484, 0.7801, 0.4158, 0.1748, 0.8925, 0.3637, -0.06684, 0.9291, -0.1829, 0.6699, 0.7196, -0.5488, 0.5263, 0.6495, -0.2298, 0.4593, 0.858, -0.1829, 0.6699, 0.7196, 0.1098, 0.9895, 0.09407, -0.5488, 0.5263, 0.6495, 0.5971, 0.6936, 0.403, 0.4296, 0.8722, 0.2338, 0.5829, 0.6895, 0.4299, -0.8082, 0.2257, 0.544, -0.923, 0.2316, 0.3074, -0.458, 0.5711, 0.6812, -0.8681, 0.3697, 0.3313, -0.458, 0.5711, 0.6812, -0.923, 0.2316, 0.3074, 0.5407, 0.7302, 0.4177, 0.5257, 0.7436, 0.4131, 0.6952, 0.2107, 0.6873, 0.5343, 0.7499, 0.3901, 0.6952, 0.2107, 0.6873, 0.5257, 0.7436, 0.4131, -0.4007, -0.03636, 0.9155, -0.4829, -0.01541, 0.8755, -0.1706, 0.2925, 0.9409, -0.3711, 0.4248, 0.8257, -0.1706, 0.2925, 0.9409, -0.4829, -0.01541, 0.8755, -0.7218, 0.06717, 0.6888, -0.4007, -0.03636, 0.9155, -0.4856, 0.1453, 0.862, -0.1706, 0.2925, 0.9409, -0.4856, 0.1453, 0.862, -0.4007, -0.03636, 0.9155, 0.5648, -0.1969, 0.8014, 0.1179, -0.1182, 0.986, 0.7369, -0.3875, 0.5539, 0.3622, -0.8717, 0.3302, 0.7369, -0.3875, 0.5539, 0.1179, -0.1182, 0.986, 0.9089, -0.2401, 0.341, 0.8701, -0.1944, 0.453, 0.8607, -0.3277, 0.3895, 0.4877, -0.6528, 0.5797, 0.8607, -0.3277, 0.3895, 0.8701, -0.1944, 0.453, 0.3394, 0.3486, 0.8737, 0.6462, 0.2949, 0.7039, 0.3349, 0.4797, 0.811, 0.3549, 0.6212, 0.6987, 0.3349, 0.4797, 0.811, 0.6462, 0.2949, 0.7039, 0.2045, 0.05437, 0.9774, 0.4158, 0.1748, 0.8925, 0.3461, 0.3128, 0.8845, 0.3394, 0.3486, 0.8737, 0.3461, 0.3128, 0.8845, 0.4158, 0.1748, 0.8925, 0.3461, 0.3128, 0.8845, 0.3394, 0.3486, 0.8737, 0.2621, 0.5478, 0.7945, 0.3349, 0.4797, 0.811, 0.2621, 0.5478, 0.7945, 0.3394, 0.3486, 0.8737, -0.8669, 0.07933, 0.4921, -0.8082, 0.2257, 0.544, -0.6399, 0.2299, 0.7332, -0.8669, 0.07933, 0.4921, -0.6399, 0.2299, 0.7332, -0.6393, 0.02679, 0.7685, -0.4829, -0.01541, 0.8755, -0.6393, 0.02679, 0.7685, -0.6399, 0.2299, 0.7332, -0.4829, -0.01541, 0.8755, -0.6399, 0.2299, 0.7332, -0.3711, 0.4248, 0.8257, -0.8267, -0.2276, 0.5145, -0.883, -0.2388, 0.4041, -0.9547, 0.00664, 0.2976, -0.8267, -0.2276, 0.5145, -0.9547, 0.00664, 0.2976, -0.8483, -0.02887, 0.5288, -0.8669, 0.07933, 0.4921, -0.6393, 0.02679, 0.7685, -0.6622, -0.03322, 0.7486, -0.8669, 0.07933, 0.4921, -0.6622, -0.03322, 0.7486, -0.8483, -0.02887, 0.5288, 0.2621, 0.5478, 0.7945, 0.2748, 0.4915, 0.8264, 0.01464, 0.9946, -0.1032, 0.2621, 0.5478, 0.7945, 0.01464, 0.9946, -0.1032, 0.6248, 0.5907, 0.5105, -0.5142, 0.7491, -0.4176, -0.06099, 0.9795, -0.1919, -0.4059, 0.7237, -0.5581, -0.5142, 0.7491, -0.4176, -0.4059, 0.7237, -0.5581, -0.5262, 0.7509, -0.3991, -0.5014, 0.8556, 0.129, -0.9808, 0.1864, 0.05798, -0.9768, 0.1592, 0.1435, -0.5014, 0.8556, 0.129, -0.9768, 0.1592, 0.1435, -0.8066, 0.5007, 0.3143, -0.4486, -0.1655, 0.8782, -0.4811, -0.09733, 0.8713, -0.4801, -0.08718, 0.8729, -0.4486, -0.1655, 0.8782, -0.4801, -0.08718, 0.8729, -0.4691, -0.1816, 0.8643, 0.2621, 0.5478, 0.7945, 0.6248, 0.5907, 0.5105, 0.7726, 0.3783, 0.5098, 0.2621, 0.5478, 0.7945, 0.7726, 0.3783, 0.5098, 0.3461, 0.3128, 0.8845, 0.6255, 0.01484, 0.7801, 0.6462, 0.2949, 0.7039, 0.3394, 0.3486, 0.8737, 0.6255, 0.01484, 0.7801, 0.3394, 0.3486, 0.8737, 0.4158, 0.1748, 0.8925])] * 3)])

# ---- objects
ob_trashbag = bpy.data.objects.new('TrashBag', me_trashbag)

# ---- transforms, parenting, visibility, modifiers, constraints
ob_trashbag.location = (0.0, 0.0, 0.0)
ob_trashbag.color = (0.8, 0.8, 0.8, 1.0)
ob_trashbag.lineart.crease_threshold = 0.0

# ---- collection membership
col_collection.objects.link(ob_trashbag)

# ---- scene / render settings (as saved in the file)
scene.frame_start = 1; scene.frame_end = 250; scene.frame_set(1)
scene.render.engine = 'BLENDER_EEVEE_NEXT'
scene.render.resolution_x = 3840
scene.render.resolution_y = 2160
scene.render.fps = 25
scene.render.use_motion_blur = True
scene.cycles.use_denoising = False
scene.cycles.samples = 128
scene.cycles.sampling_pattern = 'TABULATED_SOBOL'
scene.cycles.use_adaptive_sampling = False
scene.cycles.use_light_tree = False
scene.eevee.use_gtao = True
scene.eevee.use_raytracing = True
scene.view_settings.view_transform = 'Filmic'
bpy.context.view_layer.update()

# ---- added for rendering (the .blend has no active camera and no usable light): camera, sun
cam_auto = bpy.data.cameras.new('AutoCamera')
cam_auto.lens = 50.0
cam_auto.sensor_width = 36.0
cam_auto.clip_end = 1000.0
ob_auto_camera = bpy.data.objects.new('AutoCamera', cam_auto)
scene.collection.objects.link(ob_auto_camera)
ob_auto_camera.location = (0.652449, -0.850671, 0.477598)
ob_auto_camera.rotation_euler = (1.09748, -7.21219e-08, 0.694738)
scene.camera = ob_auto_camera
light_auto_sun = bpy.data.lights.new('AutoSun', 'SUN')
light_auto_sun.energy = 3.0
light_auto_sun.angle = 0.0523599
ob_auto_sun = bpy.data.objects.new('AutoSun', light_auto_sun)
scene.collection.objects.link(ob_auto_sun)
ob_auto_sun.rotation_euler = (0.872665, 0.174533, 0.523599)
bpy.context.view_layer.update()

